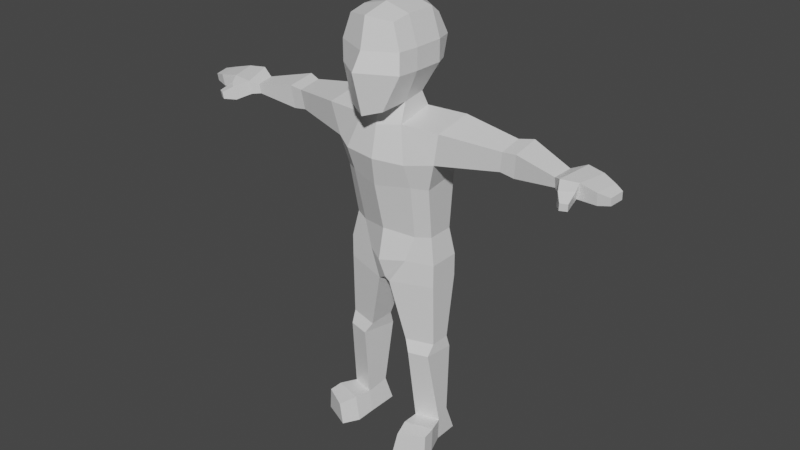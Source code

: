 # Source: BaseCharacterMesh.blend  (saved by Blender 2.81.16; exported with 4.5.12 LTS)
import bpy
from mathutils import Matrix  # noqa: F401  (used for matrix-valued properties, if any)

bpy.ops.wm.read_factory_settings(use_empty=True)
scene = bpy.context.scene
scene.name = 'Scene'

# ---- collections
col_collection = bpy.data.collections.new('Collection'); scene.collection.children.link(col_collection)

# ---- materials (node trees are filled in below, after node groups)
mat_material_001 = bpy.data.materials.new('Material.001')
mat_material_001.use_transparent_shadow = False

# ---- material node trees
mat_material_001.use_nodes = True; mat_material_001.node_tree.nodes.clear()
_N = mat_material_001.node_tree.nodes; _L = mat_material_001.node_tree.links
n0 = _N.new('ShaderNodeOutputMaterial'); n0.name = 'Material Output'; n0.location = (300, 300)
n1 = _N.new('ShaderNodeBsdfPrincipled'); n1.name = 'Principled BSDF'; n1.location = (10, 300)
n1.distribution = 'GGX'
n1.subsurface_method = 'BURLEY'
n1.inputs[2].default_value = 0.4
n1.inputs[3].default_value = 1.45
n1.inputs[27].default_value = (0.0, 0.0, 0.0, 1.0)
n1.inputs[28].default_value = 1.0
n2 = _N.new('ShaderNodeNormalMap'); n2.name = 'Normal Map'; n2.location = (-300, -300)
n2.label = 'Normal/Map'
n2.inputs[0].default_value = 0.0
_L.new(n1.outputs[0], n0.inputs[0])
_L.new(n2.outputs[0], n1.inputs[5])
n0.is_active_output = True

# ---- world
world_world = bpy.data.worlds.new('World'); scene.world = world_world
world_world.use_nodes = True; world_world.node_tree.nodes.clear()
_N = world_world.node_tree.nodes; _L = world_world.node_tree.links
n0 = _N.new('ShaderNodeOutputWorld'); n0.name = 'World Output'; n0.location = (300, 300)
n1 = _N.new('ShaderNodeBackground'); n1.name = 'Background'; n1.location = (10, 300)
n1.inputs[0].default_value = (0.05088, 0.05088, 0.05088, 1.0)
_L.new(n1.outputs[0], n0.inputs[0])
n0.is_active_output = True
world_world.color = (0.05088, 0.05088, 0.05088)
world_world.use_sun_shadow = False
world_world.sun_shadow_jitter_overblur = 0.0

# ---- meshes
me_cube_001 = bpy.data.meshes.new('Cube.001')
me_cube_001.from_pydata([(0.6463, 0.8234, 0.787), (0.4467, 0.6481, -1.043), (0.6857, -0.9891, 0.9287), (0.5044, -1.197, -1.351), (0.9205, -1.042, -0.37), (0.9205, -1.042, 0.2342), (0.8417, 0.7971, -0.3606), (0.8417, 0.9548, 0.2342), (0.7172, 0.4529, 1.031), (0.7172, -0.4434, 1.031), (0.5923, -0.419, -1.271), (0.5175, 0.3478, -1.209), (0.9835, 0.4529, -0.37), (0.9835, -0.4434, -0.37), (0.9835, 0.4529, 0.2342), (0.9835, -0.4434, 0.2342), (0.6601, -0.662, -1.807), (0.6026, 0.492, -1.616), (0.9508, -0.9395, -2.76), (0.8176, 0.9474, -2.506), (1.801, -0.6031, -1.784), (1.805, 0.5508, -1.585), (1.576, 0.5978, -2.584), (1.592, -0.508, -2.725), (0.8684, -0.356, -5.062), (0.8412, 0.7771, -5.043), (1.275, 0.6257, -5.016), (1.285, -0.163, -5.016), (1.326, 0.7038, -3.396), (0.9054, 0.8203, -3.375), (1.366, -0.402, -3.526), (0.9632, -0.6543, -3.486), (4.966, -0.2206, -2.15), (5.04, 0.3263, -2.089), (5.028, 0.3532, -2.396), (4.96, -0.1715, -2.439), (3.299, 0.5971, -2.464), (3.315, -0.07212, -2.547), (3.394, -0.1297, -1.975), (3.386, 0.5687, -1.855), (3.696, 0.7334, -2.518), (3.79, -0.121, -1.941), (3.719, -0.05329, -2.616), (3.777, 0.7, -1.802), (5.199, -0.3869, -2.063), (5.439, 0.4741, -1.926), (5.404, 0.4759, -2.494), (5.152, -0.3559, -2.447), (5.735, -0.3946, -2.007), (5.939, 0.366, -1.963), (5.845, 0.3645, -2.38), (5.675, -0.3778, -2.441), (6.241, -0.4639, -2.075), (6.356, 0.1868, -2.046), (6.317, 0.2378, -2.375), (6.233, -0.4039, -2.428), (5.381, -0.7524, -2.564), (5.421, -0.8037, -2.165), (5.694, -0.5605, -2.504), (5.738, -0.5412, -2.174), (5.605, -1.021, -2.515), (5.625, -1.047, -2.312), (5.788, -0.9253, -2.524), (5.809, -0.9513, -2.322), (6.561, -0.3751, -2.145), (6.617, 0.03661, -2.099), (6.608, 0.05681, -2.33), (6.557, -0.3381, -2.362), (0.5952, -0.4311, -5.846), (0.5935, 0.9607, -5.879), (1.428, 0.6942, -5.792), (1.44, -0.2522, -5.792), (0.1748, -0.5926, -6.558), (0.173, 0.7992, -6.591), (1.428, 0.6942, -6.462), (1.44, -0.2522, -6.462), (0.8838, -0.2715, -10.88), (0.8826, 0.453, -10.81), (1.583, -0.0723, -10.88), (1.441, 0.462, -10.81), (0.6159, -0.409, -8.331), (1.449, -0.2137, -8.288), (1.441, 0.3911, -8.288), (0.6148, 0.3948, -8.331), (0.8046, -0.5331, -8.658), (0.5727, 0.4459, -8.667), (1.402, -0.3999, -8.625), (1.507, 0.4439, -8.62), (0.7467, -0.3078, -11.5), (0.7455, 0.6076, -11.5), (1.586, -0.1086, -11.5), (1.577, 0.6187, -11.5), (1.804, -0.9786, -10.85), (1.105, -1.355, -10.85), (1.807, -1.015, -11.47), (0.9677, -1.392, -11.47), (1.764, -0.5928, -10.81), (1.767, -0.6357, -11.54), (0.7744, -0.8713, -11.54), (0.9366, -0.8284, -10.81), (-0.6463, 0.8234, 0.787), (-0.4467, 0.6481, -1.043), (-0.6857, -0.9891, 0.9287), (-0.5044, -1.197, -1.351), (-0.9205, -1.042, -0.37), (-0.9205, -1.042, 0.2342), (-0.8417, 0.7971, -0.3606), (-0.8417, 0.9548, 0.2342), (0.0, 0.8584, -1.108), (0.0, -1.243, 1.034), (0.0, -1.419, -1.511), (0.0, 1.034, 0.9788), (0.0, 1.349, 0.2168), (0.0, 1.191, -0.3779), (0.0, -1.429, 0.1932), (0.0, -1.752, -0.2929), (-0.7172, 0.4529, 1.031), (-0.7172, -0.4434, 1.031), (-0.5923, -0.419, -1.271), (-0.5175, 0.3478, -1.209), (0.0, 0.5051, -1.317), (0.0, -0.6473, -1.349), (0.0, 0.4529, 1.223), (0.0, -0.4434, 1.223), (-0.9835, 0.4529, -0.37), (-0.9835, -0.4434, -0.37), (-0.9835, 0.4529, 0.2342), (-0.9835, -0.4434, 0.2342), (-0.6601, -0.662, -1.807), (-0.6026, 0.492, -1.616), (0.0, 0.6643, -1.737), (0.0, -0.8753, -1.898), (-0.9508, -0.9395, -2.76), (-0.8176, 0.9474, -2.506), (0.0, 0.8062, -2.616), (0.0, -1.065, -2.789), (-1.801, -0.6031, -1.784), (-1.805, 0.5508, -1.585), (-1.576, 0.5978, -2.584), (-1.592, -0.508, -2.725), (-0.8684, -0.356, -5.062), (-0.8412, 0.7771, -5.043), (0.0, 0.701, -5.004), (0.0, -0.623, -4.949), (-1.275, 0.6257, -5.016), (-1.285, -0.163, -5.016), (-1.326, 0.7038, -3.396), (0.0, 0.8161, -3.404), (-0.9054, 0.8203, -3.375), (-1.366, -0.402, -3.526), (0.0, -0.9602, -3.567), (-0.9632, -0.6543, -3.486), (-4.966, -0.2206, -2.15), (-5.04, 0.3263, -2.089), (-5.028, 0.3532, -2.396), (-4.96, -0.1715, -2.439), (-3.299, 0.5971, -2.464), (-3.315, -0.07212, -2.547), (-3.394, -0.1297, -1.975), (-3.386, 0.5687, -1.855), (-3.696, 0.7334, -2.518), (-3.79, -0.121, -1.941), (-3.719, -0.05329, -2.616), (-3.777, 0.7, -1.802), (-5.199, -0.3869, -2.063), (-5.439, 0.4741, -1.926), (-5.404, 0.4759, -2.494), (-5.152, -0.3559, -2.447), (-5.735, -0.3946, -2.007), (-5.939, 0.366, -1.963), (-5.845, 0.3645, -2.38), (-5.675, -0.3778, -2.441), (-6.241, -0.4639, -2.075), (-6.356, 0.1868, -2.046), (-6.317, 0.2378, -2.375), (-6.233, -0.4039, -2.428), (-5.381, -0.7524, -2.564), (-5.421, -0.8037, -2.165), (-5.694, -0.5605, -2.504), (-5.738, -0.5412, -2.174), (-5.605, -1.021, -2.515), (-5.625, -1.047, -2.312), (-5.788, -0.9253, -2.524), (-5.809, -0.9513, -2.322), (-6.561, -0.3751, -2.145), (-6.617, 0.03661, -2.099), (-6.608, 0.05681, -2.33), (-6.557, -0.3381, -2.362), (-0.5952, -0.4311, -5.846), (-0.5935, 0.9607, -5.879), (0.0, 0.9538, -5.879), (0.0, -0.8161, -5.846), (-1.428, 0.6942, -5.792), (-1.44, -0.2522, -5.792), (-0.1748, -0.5926, -6.558), (-0.173, 0.7992, -6.591), (0.0, 0.8381, -6.45), (0.0, -0.5617, -6.483), (-1.428, 0.6942, -6.462), (-1.44, -0.2522, -6.462), (-0.8838, -0.2715, -10.88), (-0.8826, 0.453, -10.81), (-1.583, -0.0723, -10.88), (-1.441, 0.462, -10.81), (-0.6159, -0.409, -8.331), (-1.449, -0.2137, -8.288), (-1.441, 0.3911, -8.288), (-0.6148, 0.3948, -8.331), (-0.8046, -0.5331, -8.658), (-0.5727, 0.4459, -8.667), (-1.402, -0.3999, -8.625), (-1.507, 0.4439, -8.62), (-0.7467, -0.3078, -11.5), (-0.7455, 0.6076, -11.5), (-1.586, -0.1086, -11.5), (-1.577, 0.6187, -11.5), (-1.804, -0.9786, -10.85), (-1.105, -1.355, -10.85), (-1.807, -1.015, -11.47), (-0.9677, -1.392, -11.47), (-1.764, -0.5928, -10.81), (-1.767, -0.6357, -11.54), (-0.7744, -0.8713, -11.54), (-0.9366, -0.8284, -10.81)], [], [(108, 113, 6, 1), (3, 4, 115, 110), (113, 112, 7, 6), (121, 10, 3, 110), (15, 9, 2, 5), (112, 111, 0, 7), (10, 13, 4, 3), (4, 5, 114, 115), (5, 2, 109, 114), (9, 123, 109, 2), (13, 15, 5, 4), (6, 7, 14, 12), (12, 14, 15, 13), (0, 111, 122, 8), (8, 122, 123, 9), (1, 6, 12, 11), (11, 12, 13, 10), (7, 0, 8, 14), (14, 8, 9, 15), (108, 1, 11, 120), (11, 10, 16, 17), (16, 131, 135, 18), (10, 121, 131, 16), (120, 11, 17, 130), (28, 30, 27, 26), (130, 17, 19, 134), (29, 28, 26, 25), (42, 40, 34, 35), (19, 17, 21, 22), (16, 18, 23, 20), (17, 16, 20, 21), (24, 143, 191, 68), (25, 26, 70, 69), (31, 150, 143, 24), (30, 31, 24, 27), (147, 29, 25, 142), (134, 19, 29, 147), (23, 18, 31, 30), (18, 135, 150, 31), (19, 22, 28, 29), (22, 23, 30, 28), (32, 35, 47, 44), (43, 41, 32, 33), (41, 42, 35, 32), (40, 43, 33, 34), (22, 21, 39, 36), (20, 23, 37, 38), (21, 20, 38, 39), (23, 22, 36, 37), (36, 39, 43, 40), (38, 37, 42, 41), (39, 38, 41, 43), (37, 36, 40, 42), (44, 47, 56, 57), (34, 33, 45, 46), (35, 34, 46, 47), (33, 32, 44, 45), (51, 50, 54, 55), (46, 45, 49, 50), (47, 46, 50, 51), (45, 44, 48, 49), (53, 52, 64, 65), (49, 48, 52, 53), (48, 51, 55, 52), (50, 49, 53, 54), (59, 57, 61, 63), (47, 51, 58, 56), (48, 44, 57, 59), (51, 48, 59, 58), (61, 60, 62, 63), (58, 59, 63, 62), (56, 58, 62, 60), (57, 56, 60, 61), (65, 64, 67, 66), (52, 55, 67, 64), (54, 53, 65, 66), (55, 54, 66, 67), (70, 71, 75, 74), (71, 68, 72, 75), (27, 24, 68, 71), (26, 27, 71, 70), (142, 25, 69, 190), (196, 73, 72, 197), (86, 84, 76, 78), (190, 69, 73, 196), (69, 70, 74, 73), (68, 191, 197, 72), (79, 78, 90, 91), (87, 86, 78, 79), (84, 85, 77, 76), (85, 87, 79, 77), (73, 74, 82, 83), (72, 73, 83, 80), (74, 75, 81, 82), (75, 72, 80, 81), (83, 82, 87, 85), (80, 83, 85, 84), (82, 81, 86, 87), (81, 80, 84, 86), (88, 89, 91, 90), (77, 79, 91, 89), (76, 77, 89, 88), (97, 96, 92, 94), (92, 93, 95, 94), (99, 98, 95, 93), (98, 97, 94, 95), (96, 99, 93, 92), (78, 76, 99, 96), (88, 90, 97, 98), (76, 88, 98, 99), (90, 78, 96, 97), (108, 101, 106, 113), (103, 110, 115, 104), (113, 106, 107, 112), (121, 110, 103, 118), (127, 105, 102, 117), (112, 107, 100, 111), (118, 103, 104, 125), (104, 115, 114, 105), (105, 114, 109, 102), (117, 102, 109, 123), (125, 104, 105, 127), (106, 124, 126, 107), (124, 125, 127, 126), (100, 116, 122, 111), (116, 117, 123, 122), (101, 119, 124, 106), (119, 118, 125, 124), (107, 126, 116, 100), (126, 127, 117, 116), (108, 120, 119, 101), (119, 129, 128, 118), (128, 132, 135, 131), (118, 128, 131, 121), (120, 130, 129, 119), (146, 144, 145, 149), (130, 134, 133, 129), (148, 141, 144, 146), (162, 155, 154, 160), (133, 138, 137, 129), (128, 136, 139, 132), (129, 137, 136, 128), (140, 188, 191, 143), (141, 189, 192, 144), (151, 140, 143, 150), (149, 145, 140, 151), (147, 142, 141, 148), (134, 147, 148, 133), (139, 149, 151, 132), (132, 151, 150, 135), (133, 148, 146, 138), (138, 146, 149, 139), (152, 164, 167, 155), (163, 153, 152, 161), (161, 152, 155, 162), (160, 154, 153, 163), (138, 156, 159, 137), (136, 158, 157, 139), (137, 159, 158, 136), (139, 157, 156, 138), (156, 160, 163, 159), (158, 161, 162, 157), (159, 163, 161, 158), (157, 162, 160, 156), (164, 177, 176, 167), (154, 166, 165, 153), (155, 167, 166, 154), (153, 165, 164, 152), (171, 175, 174, 170), (166, 170, 169, 165), (167, 171, 170, 166), (165, 169, 168, 164), (173, 185, 184, 172), (169, 173, 172, 168), (168, 172, 175, 171), (170, 174, 173, 169), (179, 183, 181, 177), (167, 176, 178, 171), (168, 179, 177, 164), (171, 178, 179, 168), (181, 183, 182, 180), (178, 182, 183, 179), (176, 180, 182, 178), (177, 181, 180, 176), (185, 186, 187, 184), (172, 184, 187, 175), (174, 186, 185, 173), (175, 187, 186, 174), (192, 198, 199, 193), (193, 199, 194, 188), (145, 193, 188, 140), (144, 192, 193, 145), (142, 190, 189, 141), (196, 197, 194, 195), (210, 202, 200, 208), (190, 196, 195, 189), (189, 195, 198, 192), (188, 194, 197, 191), (203, 215, 214, 202), (211, 203, 202, 210), (208, 200, 201, 209), (209, 201, 203, 211), (195, 207, 206, 198), (194, 204, 207, 195), (198, 206, 205, 199), (199, 205, 204, 194), (207, 209, 211, 206), (204, 208, 209, 207), (206, 211, 210, 205), (205, 210, 208, 204), (212, 214, 215, 213), (201, 213, 215, 203), (200, 212, 213, 201), (221, 218, 216, 220), (216, 218, 219, 217), (223, 217, 219, 222), (222, 219, 218, 221), (220, 216, 217, 223), (202, 220, 223, 200), (212, 222, 221, 214), (200, 223, 222, 212), (214, 221, 220, 202)])
me_cube_001.polygons.foreach_set('use_smooth', [True] * 222)
_k = set([(0, 7), (0, 8), (0, 111), (1, 6), (1, 11), (1, 108), (2, 5), (2, 9), (2, 109), (3, 4), (3, 10), (3, 110), (4, 5), (4, 13), (4, 115), (5, 15), (5, 114), (6, 7), (6, 12), (6, 113), (7, 14), (7, 112), (8, 9), (8, 14), (8, 122), (9, 15), (9, 123), (10, 11), (10, 13), (10, 16), (10, 121), (11, 12), (11, 17), (11, 120), (12, 13), (12, 14), (13, 15), (14, 15), (16, 17), (16, 18), (16, 20), (16, 131), (17, 19), (17, 21), (17, 130), (18, 23), (18, 31), (18, 135), (19, 22), (19, 29), (19, 134), (20, 21), (20, 23), (20, 38), (21, 22), (21, 39), (22, 23), (22, 28), (22, 36), (23, 30), (23, 37), (24, 27), (24, 31), (24, 68), (24, 143), (25, 26), (25, 29), (25, 69), (25, 142), (26, 27), (26, 28), (26, 70), (27, 30), (27, 71), (28, 29), (28, 30), (29, 147), (30, 31), (31, 150), (32, 33), (32, 35), (32, 41), (32, 44), (33, 34), (33, 43), (33, 45), (34, 35), (34, 40), (34, 46), (35, 42), (35, 47), (36, 37), (36, 39), (36, 40), (37, 38), (37, 42), (38, 39), (38, 41), (39, 43), (40, 42), (40, 43), (41, 42), (41, 43), (44, 45), (44, 47), (44, 48), (44, 57), (45, 46), (45, 49), (46, 47), (46, 50), (47, 51), (47, 56), (48, 49), (48, 51), (48, 52), (48, 59), (49, 50), (49, 53), (50, 51), (50, 54), (51, 55), (51, 58), (52, 53), (52, 55), (52, 64), (53, 54), (53, 65), (54, 55), (54, 66), (55, 67), (56, 57), (56, 58), (56, 60), (57, 59), (57, 61), (58, 59), (58, 62), (59, 63), (60, 61), (60, 62), (61, 63), (62, 63), (64, 65), (64, 67), (65, 66), (66, 67), (68, 71), (68, 72), (68, 191), (69, 70), (69, 73), (69, 190), (70, 71), (70, 74), (71, 75), (72, 73), (72, 75), (72, 80), (72, 197), (73, 74), (73, 83), (73, 196), (74, 82), (75, 81), (76, 77), (76, 78), (76, 84), (76, 88), (76, 99), (77, 79), (77, 85), (77, 89), (78, 79), (78, 86), (78, 90), (78, 96), (79, 87), (79, 91), (80, 81), (80, 83), (80, 84), (81, 82), (81, 86), (82, 83), (82, 87), (83, 85), (84, 85), (84, 86), (85, 87), (86, 87), (88, 89), (88, 90), (88, 98), (89, 91), (90, 91), (90, 97), (92, 93), (92, 94), (92, 96), (93, 95), (93, 99), (94, 95), (94, 97), (95, 98), (96, 97), (96, 99), (97, 98), (98, 99), (100, 107), (100, 111), (100, 116), (101, 106), (101, 108), (101, 119), (102, 105), (102, 109), (102, 117), (103, 104), (103, 110), (103, 118), (104, 105), (104, 115), (104, 125), (105, 114), (105, 127), (106, 107), (106, 113), (106, 124), (107, 112), (107, 126), (108, 113), (108, 120), (109, 114), (109, 123), (110, 115), (110, 121), (111, 112), (111, 122), (112, 113), (114, 115), (116, 117), (116, 122), (116, 126), (117, 123), (117, 127), (118, 119), (118, 121), (118, 125), (118, 128), (119, 120), (119, 124), (119, 129), (120, 130), (121, 131), (122, 123), (124, 125), (124, 126), (125, 127), (126, 127), (128, 129), (128, 131), (128, 132), (128, 136), (129, 130), (129, 133), (129, 137), (130, 134), (131, 135), (132, 135), (132, 139), (132, 151), (133, 134), (133, 138), (133, 148), (134, 147), (135, 150), (136, 137), (136, 139), (136, 158), (137, 138), (137, 159), (138, 139), (138, 146), (138, 156), (139, 149), (139, 157), (140, 143), (140, 145), (140, 151), (140, 188), (141, 142), (141, 144), (141, 148), (141, 189), (142, 147), (142, 190), (143, 150), (143, 191), (144, 145), (144, 146), (144, 192), (145, 149), (145, 193), (146, 148), (146, 149), (147, 148), (149, 151), (150, 151), (152, 153), (152, 155), (152, 161), (152, 164), (153, 154), (153, 163), (153, 165), (154, 155), (154, 160), (154, 166), (155, 162), (155, 167), (156, 157), (156, 159), (156, 160), (157, 158), (157, 162), (158, 159), (158, 161), (159, 163), (160, 162), (160, 163), (161, 162), (161, 163), (164, 165), (164, 167), (164, 168), (164, 177), (165, 166), (165, 169), (166, 167), (166, 170), (167, 171), (167, 176), (168, 169), (168, 171), (168, 172), (168, 179), (169, 170), (169, 173), (170, 171), (170, 174), (171, 175), (171, 178), (172, 173), (172, 175), (172, 184), (173, 174), (173, 185), (174, 175), (174, 186), (175, 187), (176, 177), (176, 178), (176, 180), (177, 179), (177, 181), (178, 179), (178, 182), (179, 183), (180, 181), (180, 182), (181, 183), (182, 183), (184, 185), (184, 187), (185, 186), (186, 187), (188, 191), (188, 193), (188, 194), (189, 190), (189, 192), (189, 195), (191, 197), (192, 193), (192, 198), (193, 199), (194, 195), (194, 197), (194, 199), (194, 204), (195, 196), (195, 198), (195, 207), (196, 197), (198, 206), (199, 205), (200, 201), (200, 202), (200, 208), (200, 212), (200, 223), (201, 203), (201, 209), (201, 213), (202, 203), (202, 210), (202, 214), (202, 220), (203, 211), (203, 215), (204, 205), (204, 207), (204, 208), (205, 206), (205, 210), (206, 207), (206, 211), (207, 209), (208, 209), (208, 210), (209, 211), (210, 211), (212, 213), (212, 214), (212, 222), (213, 215), (214, 215), (214, 221), (216, 217), (216, 218), (216, 220), (217, 219), (217, 223), (218, 219), (218, 221), (219, 222), (220, 221), (220, 223), (221, 222), (222, 223)])
me_cube_001.attributes.new('sharp_edge', 'BOOLEAN', 'EDGE').data.foreach_set('value', [ (min(e.vertices), max(e.vertices)) in _k for e in me_cube_001.edges])
_uv = me_cube_001.uv_layers.new(name='UVMap')
_uv.uv.foreach_set('vector', [0.375, 0.375, 0.4583, 0.375, 0.4583, 0.5, 0.375, 0.5, 0.375, 0.75, 0.4583, 0.75, 0.4583, 0.875, 0.375, 0.875, 0.4583, 0.375, 0.5209, 0.375, 0.5209, 0.5, 0.4583, 0.5, 0.25, 0.6667, 0.375, 0.6667, 0.375, 0.75, 0.25, 0.75, 0.5209, 0.6667, 0.625, 0.6667, 0.625, 0.75, 0.5209, 0.75, 0.5209, 0.375, 0.625, 0.375, 0.625, 0.5, 0.5209, 0.5, 0.375, 0.6667, 0.4583, 0.6667, 0.4583, 0.75, 0.375, 0.75, 0.4583, 0.75, 0.5209, 0.75, 0.5209, 0.875, 0.4583, 0.875, 0.5209, 0.75, 0.625, 0.75, 0.625, 0.875, 0.5209, 0.875, 0.625, 0.6667, 0.75, 0.6667, 0.75, 0.75, 0.625, 0.75, 0.4583, 0.6667, 0.5209, 0.6667, 0.5209, 0.75, 0.4583, 0.75, 0.4583, 0.5, 0.5209, 0.5, 0.5209, 0.5833, 0.4583, 0.5833, 0.4583, 0.5833, 0.5209, 0.5833, 0.5209, 0.6667, 0.4583, 0.6667, 0.625, 0.5, 0.75, 0.5, 0.75, 0.5833, 0.625, 0.5833, 0.625, 0.5833, 0.75, 0.5833, 0.75, 0.6667, 0.625, 0.6667, 0.375, 0.5, 0.4583, 0.5, 0.4583, 0.5833, 0.375, 0.5833, 0.375, 0.5833, 0.4583, 0.5833, 0.4583, 0.6667, 0.375, 0.6667, 0.5209, 0.5, 0.625, 0.5, 0.625, 0.5833, 0.5209, 0.5833, 0.5209, 0.5833, 0.625, 0.5833, 0.625, 0.6667, 0.5209, 0.6667, 0.25, 0.5, 0.375, 0.5, 0.375, 0.5833, 0.25, 0.5833, 0.375, 0.5833, 0.375, 0.6667, 0.375, 0.6667, 0.375, 0.5833, 0.375, 0.6667, 0.25, 0.6667, 0.25, 0.6667, 0.375, 0.6667, 0.375, 0.6667, 0.25, 0.6667, 0.25, 0.6667, 0.375, 0.6667, 0.25, 0.5833, 0.375, 0.5833, 0.375, 0.5833, 0.25, 0.5833, 0.375, 0.5833, 0.375, 0.6667, 0.375, 0.6667, 0.375, 0.5833, 0.25, 0.5833, 0.375, 0.5833, 0.375, 0.5833, 0.25, 0.5833, 0.375, 0.5833, 0.375, 0.5833, 0.375, 0.5833, 0.375, 0.5833, 0.375, 0.6667, 0.375, 0.5833, 0.375, 0.5833, 0.375, 0.6667, 0.375, 0.5833, 0.375, 0.5833, 0.375, 0.5833, 0.375, 0.5833, 0.375, 0.6667, 0.375, 0.6667, 0.375, 0.6667, 0.375, 0.6667, 0.375, 0.5833, 0.375, 0.6667, 0.375, 0.6667, 0.375, 0.5833, 0.375, 0.6667, 0.25, 0.6667, 0.25, 0.6667, 0.375, 0.6667, 0.375, 0.5833, 0.375, 0.5833, 0.375, 0.5833, 0.375, 0.5833, 0.375, 0.6667, 0.25, 0.6667, 0.25, 0.6667, 0.375, 0.6667, 0.375, 0.6667, 0.375, 0.6667, 0.375, 0.6667, 0.375, 0.6667, 0.25, 0.5833, 0.375, 0.5833, 0.375, 0.5833, 0.25, 0.5833, 0.25, 0.5833, 0.375, 0.5833, 0.375, 0.5833, 0.25, 0.5833, 0.375, 0.6667, 0.375, 0.6667, 0.375, 0.6667, 0.375, 0.6667, 0.375, 0.6667, 0.25, 0.6667, 0.25, 0.6667, 0.375, 0.6667, 0.375, 0.5833, 0.375, 0.5833, 0.375, 0.5833, 0.375, 0.5833, 0.375, 0.5833, 0.375, 0.6667, 0.375, 0.6667, 0.375, 0.5833, 0.375, 0.6667, 0.375, 0.6667, 0.375, 0.6667, 0.375, 0.6667, 0.375, 0.5833, 0.375, 0.6667, 0.375, 0.6667, 0.375, 0.5833, 0.375, 0.6667, 0.375, 0.6667, 0.375, 0.6667, 0.375, 0.6667, 0.375, 0.5833, 0.375, 0.5833, 0.375, 0.5833, 0.375, 0.5833, 0.375, 0.5833, 0.375, 0.5833, 0.375, 0.5833, 0.375, 0.5833, 0.375, 0.6667, 0.375, 0.6667, 0.375, 0.6667, 0.375, 0.6667, 0.375, 0.5833, 0.375, 0.6667, 0.375, 0.6667, 0.375, 0.5833, 0.375, 0.6667, 0.375, 0.5833, 0.375, 0.5833, 0.375, 0.6667, 0.375, 0.5833, 0.375, 0.5833, 0.375, 0.5833, 0.375, 0.5833, 0.375, 0.6667, 0.375, 0.6667, 0.375, 0.6667, 0.375, 0.6667, 0.375, 0.5833, 0.375, 0.6667, 0.375, 0.6667, 0.375, 0.5833, 0.375, 0.6667, 0.375, 0.5833, 0.375, 0.5833, 0.375, 0.6667, 0.375, 0.6667, 0.375, 0.6667, 0.375, 0.6667, 0.375, 0.6667, 0.375, 0.5833, 0.375, 0.5833, 0.375, 0.5833, 0.375, 0.5833, 0.375, 0.6667, 0.375, 0.5833, 0.375, 0.5833, 0.375, 0.6667, 0.375, 0.5833, 0.375, 0.6667, 0.375, 0.6667, 0.375, 0.5833, 0.375, 0.6667, 0.375, 0.5833, 0.375, 0.5833, 0.375, 0.6667, 0.375, 0.5833, 0.375, 0.5833, 0.375, 0.5833, 0.375, 0.5833, 0.375, 0.6667, 0.375, 0.5833, 0.375, 0.5833, 0.375, 0.6667, 0.375, 0.5833, 0.375, 0.6667, 0.375, 0.6667, 0.375, 0.5833, 0.375, 0.5833, 0.375, 0.6667, 0.375, 0.6667, 0.375, 0.5833, 0.375, 0.5833, 0.375, 0.6667, 0.375, 0.6667, 0.375, 0.5833, 0.375, 0.6667, 0.375, 0.6667, 0.375, 0.6667, 0.375, 0.6667, 0.375, 0.5833, 0.375, 0.5833, 0.375, 0.5833, 0.375, 0.5833, 0.375, 0.6667, 0.375, 0.6667, 0.375, 0.6667, 0.375, 0.6667, 0.375, 0.6667, 0.375, 0.6667, 0.375, 0.6667, 0.375, 0.6667, 0.375, 0.6667, 0.375, 0.6667, 0.375, 0.6667, 0.375, 0.6667, 0.375, 0.6667, 0.375, 0.6667, 0.375, 0.6667, 0.375, 0.6667, 0.375, 0.6667, 0.375, 0.6667, 0.375, 0.6667, 0.375, 0.6667, 0.375, 0.6667, 0.375, 0.6667, 0.375, 0.6667, 0.375, 0.6667, 0.375, 0.6667, 0.375, 0.6667, 0.375, 0.6667, 0.375, 0.6667, 0.375, 0.6667, 0.375, 0.6667, 0.375, 0.6667, 0.375, 0.6667, 0.375, 0.5833, 0.375, 0.6667, 0.375, 0.6667, 0.375, 0.5833, 0.375, 0.6667, 0.375, 0.6667, 0.375, 0.6667, 0.375, 0.6667, 0.375, 0.5833, 0.375, 0.5833, 0.375, 0.5833, 0.375, 0.5833, 0.375, 0.6667, 0.375, 0.5833, 0.375, 0.5833, 0.375, 0.6667, 0.375, 0.5833, 0.375, 0.6667, 0.375, 0.6667, 0.375, 0.5833, 0.375, 0.6667, 0.375, 0.6667, 0.375, 0.6667, 0.375, 0.6667, 0.375, 0.6667, 0.375, 0.6667, 0.375, 0.6667, 0.375, 0.6667, 0.375, 0.5833, 0.375, 0.6667, 0.375, 0.6667, 0.375, 0.5833, 0.25, 0.5833, 0.375, 0.5833, 0.375, 0.5833, 0.25, 0.5833, 0.25, 0.5833, 0.375, 0.5833, 0.375, 0.6667, 0.25, 0.6667, 0.375, 0.6667, 0.375, 0.6667, 0.375, 0.6667, 0.375, 0.6667, 0.25, 0.5833, 0.375, 0.5833, 0.375, 0.5833, 0.25, 0.5833, 0.375, 0.5833, 0.375, 0.5833, 0.375, 0.5833, 0.375, 0.5833, 0.375, 0.6667, 0.25, 0.6667, 0.25, 0.6667, 0.375, 0.6667, 0.375, 0.5833, 0.375, 0.6667, 0.375, 0.6667, 0.375, 0.5833, 0.375, 0.5833, 0.375, 0.6667, 0.375, 0.6667, 0.375, 0.5833, 0.375, 0.6667, 0.375, 0.5833, 0.375, 0.5833, 0.375, 0.6667, 0.375, 0.5833, 0.375, 0.5833, 0.375, 0.5833, 0.375, 0.5833, 0.375, 0.5833, 0.375, 0.5833, 0.375, 0.5833, 0.375, 0.5833, 0.375, 0.6667, 0.375, 0.5833, 0.375, 0.5833, 0.375, 0.6667, 0.375, 0.5833, 0.375, 0.6667, 0.375, 0.6667, 0.375, 0.5833, 0.375, 0.6667, 0.375, 0.6667, 0.375, 0.6667, 0.375, 0.6667, 0.375, 0.5833, 0.375, 0.5833, 0.375, 0.5833, 0.375, 0.5833, 0.375, 0.6667, 0.375, 0.5833, 0.375, 0.5833, 0.375, 0.6667, 0.375, 0.5833, 0.375, 0.6667, 0.375, 0.6667, 0.375, 0.5833, 0.375, 0.6667, 0.375, 0.6667, 0.375, 0.6667, 0.375, 0.6667, 0.375, 0.6667, 0.375, 0.5833, 0.375, 0.5833, 0.375, 0.6667, 0.375, 0.5833, 0.375, 0.5833, 0.375, 0.5833, 0.375, 0.5833, 0.375, 0.6667, 0.375, 0.5833, 0.375, 0.5833, 0.375, 0.6667, 0.375, 0.6667, 0.375, 0.6667, 0.375, 0.6667, 0.375, 0.6667, 0.375, 0.6667, 0.375, 0.6667, 0.375, 0.6667, 0.375, 0.6667, 0.375, 0.6667, 0.375, 0.6667, 0.375, 0.6667, 0.375, 0.6667, 0.375, 0.6667, 0.375, 0.6667, 0.375, 0.6667, 0.375, 0.6667, 0.375, 0.6667, 0.375, 0.6667, 0.375, 0.6667, 0.375, 0.6667, 0.375, 0.6667, 0.375, 0.6667, 0.375, 0.6667, 0.375, 0.6667, 0.375, 0.6667, 0.375, 0.6667, 0.375, 0.6667, 0.375, 0.6667, 0.375, 0.6667, 0.375, 0.6667, 0.375, 0.6667, 0.375, 0.6667, 0.375, 0.6667, 0.375, 0.6667, 0.375, 0.6667, 0.375, 0.6667, 0.375, 0.375, 0.375, 0.5, 0.4583, 0.5, 0.4583, 0.375, 0.375, 0.75, 0.375, 0.875, 0.4583, 0.875, 0.4583, 0.75, 0.4583, 0.375, 0.4583, 0.5, 0.5209, 0.5, 0.5209, 0.375, 0.25, 0.6667, 0.25, 0.75, 0.375, 0.75, 0.375, 0.6667, 0.5209, 0.6667, 0.5209, 0.75, 0.625, 0.75, 0.625, 0.6667, 0.5209, 0.375, 0.5209, 0.5, 0.625, 0.5, 0.625, 0.375, 0.375, 0.6667, 0.375, 0.75, 0.4583, 0.75, 0.4583, 0.6667, 0.4583, 0.75, 0.4583, 0.875, 0.5209, 0.875, 0.5209, 0.75, 0.5209, 0.75, 0.5209, 0.875, 0.625, 0.875, 0.625, 0.75, 0.625, 0.6667, 0.625, 0.75, 0.75, 0.75, 0.75, 0.6667, 0.4583, 0.6667, 0.4583, 0.75, 0.5209, 0.75, 0.5209, 0.6667, 0.4583, 0.5, 0.4583, 0.5833, 0.5209, 0.5833, 0.5209, 0.5, 0.4583, 0.5833, 0.4583, 0.6667, 0.5209, 0.6667, 0.5209, 0.5833, 0.625, 0.5, 0.625, 0.5833, 0.75, 0.5833, 0.75, 0.5, 0.625, 0.5833, 0.625, 0.6667, 0.75, 0.6667, 0.75, 0.5833, 0.375, 0.5, 0.375, 0.5833, 0.4583, 0.5833, 0.4583, 0.5, 0.375, 0.5833, 0.375, 0.6667, 0.4583, 0.6667, 0.4583, 0.5833, 0.5209, 0.5, 0.5209, 0.5833, 0.625, 0.5833, 0.625, 0.5, 0.5209, 0.5833, 0.5209, 0.6667, 0.625, 0.6667, 0.625, 0.5833, 0.25, 0.5, 0.25, 0.5833, 0.375, 0.5833, 0.375, 0.5, 0.375, 0.5833, 0.375, 0.5833, 0.375, 0.6667, 0.375, 0.6667, 0.375, 0.6667, 0.375, 0.6667, 0.25, 0.6667, 0.25, 0.6667, 0.375, 0.6667, 0.375, 0.6667, 0.25, 0.6667, 0.25, 0.6667, 0.25, 0.5833, 0.25, 0.5833, 0.375, 0.5833, 0.375, 0.5833, 0.375, 0.5833, 0.375, 0.5833, 0.375, 0.6667, 0.375, 0.6667, 0.25, 0.5833, 0.25, 0.5833, 0.375, 0.5833, 0.375, 0.5833, 0.375, 0.5833, 0.375, 0.5833, 0.375, 0.5833, 0.375, 0.5833, 0.375, 0.6667, 0.375, 0.6667, 0.375, 0.5833, 0.375, 0.5833, 0.375, 0.5833, 0.375, 0.5833, 0.375, 0.5833, 0.375, 0.5833, 0.375, 0.6667, 0.375, 0.6667, 0.375, 0.6667, 0.375, 0.6667, 0.375, 0.5833, 0.375, 0.5833, 0.375, 0.6667, 0.375, 0.6667, 0.375, 0.6667, 0.375, 0.6667, 0.25, 0.6667, 0.25, 0.6667, 0.375, 0.5833, 0.375, 0.5833, 0.375, 0.5833, 0.375, 0.5833, 0.375, 0.6667, 0.375, 0.6667, 0.25, 0.6667, 0.25, 0.6667, 0.375, 0.6667, 0.375, 0.6667, 0.375, 0.6667, 0.375, 0.6667, 0.25, 0.5833, 0.25, 0.5833, 0.375, 0.5833, 0.375, 0.5833, 0.25, 0.5833, 0.25, 0.5833, 0.375, 0.5833, 0.375, 0.5833, 0.375, 0.6667, 0.375, 0.6667, 0.375, 0.6667, 0.375, 0.6667, 0.375, 0.6667, 0.375, 0.6667, 0.25, 0.6667, 0.25, 0.6667, 0.375, 0.5833, 0.375, 0.5833, 0.375, 0.5833, 0.375, 0.5833, 0.375, 0.5833, 0.375, 0.5833, 0.375, 0.6667, 0.375, 0.6667, 0.375, 0.6667, 0.375, 0.6667, 0.375, 0.6667, 0.375, 0.6667, 0.375, 0.5833, 0.375, 0.5833, 0.375, 0.6667, 0.375, 0.6667, 0.375, 0.6667, 0.375, 0.6667, 0.375, 0.6667, 0.375, 0.6667, 0.375, 0.5833, 0.375, 0.5833, 0.375, 0.5833, 0.375, 0.5833, 0.375, 0.5833, 0.375, 0.5833, 0.375, 0.5833, 0.375, 0.5833, 0.375, 0.6667, 0.375, 0.6667, 0.375, 0.6667, 0.375, 0.6667, 0.375, 0.5833, 0.375, 0.5833, 0.375, 0.6667, 0.375, 0.6667, 0.375, 0.6667, 0.375, 0.6667, 0.375, 0.5833, 0.375, 0.5833, 0.375, 0.5833, 0.375, 0.5833, 0.375, 0.5833, 0.375, 0.5833, 0.375, 0.6667, 0.375, 0.6667, 0.375, 0.6667, 0.375, 0.6667, 0.375, 0.5833, 0.375, 0.5833, 0.375, 0.6667, 0.375, 0.6667, 0.375, 0.6667, 0.375, 0.6667, 0.375, 0.5833, 0.375, 0.5833, 0.375, 0.6667, 0.375, 0.6667, 0.375, 0.6667, 0.375, 0.6667, 0.375, 0.5833, 0.375, 0.5833, 0.375, 0.5833, 0.375, 0.5833, 0.375, 0.6667, 0.375, 0.6667, 0.375, 0.5833, 0.375, 0.5833, 0.375, 0.5833, 0.375, 0.5833, 0.375, 0.6667, 0.375, 0.6667, 0.375, 0.6667, 0.375, 0.6667, 0.375, 0.5833, 0.375, 0.5833, 0.375, 0.5833, 0.375, 0.5833, 0.375, 0.5833, 0.375, 0.5833, 0.375, 0.6667, 0.375, 0.6667, 0.375, 0.5833, 0.375, 0.5833, 0.375, 0.5833, 0.375, 0.5833, 0.375, 0.6667, 0.375, 0.6667, 0.375, 0.5833, 0.375, 0.5833, 0.375, 0.6667, 0.375, 0.6667, 0.375, 0.5833, 0.375, 0.5833, 0.375, 0.6667, 0.375, 0.6667, 0.375, 0.6667, 0.375, 0.6667, 0.375, 0.6667, 0.375, 0.6667, 0.375, 0.5833, 0.375, 0.5833, 0.375, 0.5833, 0.375, 0.5833, 0.375, 0.6667, 0.375, 0.6667, 0.375, 0.6667, 0.375, 0.6667, 0.375, 0.6667, 0.375, 0.6667, 0.375, 0.6667, 0.375, 0.6667, 0.375, 0.6667, 0.375, 0.6667, 0.375, 0.6667, 0.375, 0.6667, 0.375, 0.6667, 0.375, 0.6667, 0.375, 0.6667, 0.375, 0.6667, 0.375, 0.6667, 0.375, 0.6667, 0.375, 0.6667, 0.375, 0.6667, 0.375, 0.6667, 0.375, 0.6667, 0.375, 0.6667, 0.375, 0.6667, 0.375, 0.6667, 0.375, 0.6667, 0.375, 0.6667, 0.375, 0.6667, 0.375, 0.6667, 0.375, 0.6667, 0.375, 0.6667, 0.375, 0.6667, 0.375, 0.5833, 0.375, 0.5833, 0.375, 0.6667, 0.375, 0.6667, 0.375, 0.6667, 0.375, 0.6667, 0.375, 0.6667, 0.375, 0.6667, 0.375, 0.5833, 0.375, 0.5833, 0.375, 0.5833, 0.375, 0.5833, 0.375, 0.6667, 0.375, 0.6667, 0.375, 0.5833, 0.375, 0.5833, 0.375, 0.5833, 0.375, 0.5833, 0.375, 0.6667, 0.375, 0.6667, 0.375, 0.6667, 0.375, 0.6667, 0.375, 0.6667, 0.375, 0.6667, 0.375, 0.6667, 0.375, 0.6667, 0.375, 0.6667, 0.375, 0.6667, 0.375, 0.5833, 0.375, 0.5833, 0.375, 0.6667, 0.375, 0.6667, 0.25, 0.5833, 0.25, 0.5833, 0.375, 0.5833, 0.375, 0.5833, 0.25, 0.5833, 0.25, 0.6667, 0.375, 0.6667, 0.375, 0.5833, 0.375, 0.6667, 0.375, 0.6667, 0.375, 0.6667, 0.375, 0.6667, 0.25, 0.5833, 0.25, 0.5833, 0.375, 0.5833, 0.375, 0.5833, 0.375, 0.5833, 0.375, 0.5833, 0.375, 0.5833, 0.375, 0.5833, 0.375, 0.6667, 0.375, 0.6667, 0.25, 0.6667, 0.25, 0.6667, 0.375, 0.5833, 0.375, 0.5833, 0.375, 0.6667, 0.375, 0.6667, 0.375, 0.5833, 0.375, 0.5833, 0.375, 0.6667, 0.375, 0.6667, 0.375, 0.6667, 0.375, 0.6667, 0.375, 0.5833, 0.375, 0.5833, 0.375, 0.5833, 0.375, 0.5833, 0.375, 0.5833, 0.375, 0.5833, 0.375, 0.5833, 0.375, 0.5833, 0.375, 0.5833, 0.375, 0.5833, 0.375, 0.6667, 0.375, 0.6667, 0.375, 0.5833, 0.375, 0.5833, 0.375, 0.5833, 0.375, 0.5833, 0.375, 0.6667, 0.375, 0.6667, 0.375, 0.6667, 0.375, 0.6667, 0.375, 0.6667, 0.375, 0.6667, 0.375, 0.5833, 0.375, 0.5833, 0.375, 0.5833, 0.375, 0.5833, 0.375, 0.6667, 0.375, 0.6667, 0.375, 0.5833, 0.375, 0.5833, 0.375, 0.5833, 0.375, 0.5833, 0.375, 0.6667, 0.375, 0.6667, 0.375, 0.6667, 0.375, 0.6667, 0.375, 0.6667, 0.375, 0.6667, 0.375, 0.6667, 0.375, 0.6667, 0.375, 0.5833, 0.375, 0.5833, 0.375, 0.5833, 0.375, 0.5833, 0.375, 0.5833, 0.375, 0.5833, 0.375, 0.6667, 0.375, 0.6667, 0.375, 0.5833, 0.375, 0.5833, 0.375, 0.6667, 0.375, 0.6667, 0.375, 0.6667, 0.375, 0.6667, 0.375, 0.6667, 0.375, 0.6667, 0.375, 0.6667, 0.375, 0.6667, 0.375, 0.6667, 0.375, 0.6667, 0.375, 0.6667, 0.375, 0.6667, 0.375, 0.6667, 0.375, 0.6667, 0.375, 0.6667, 0.375, 0.6667, 0.375, 0.6667, 0.375, 0.6667, 0.375, 0.6667, 0.375, 0.6667, 0.375, 0.6667, 0.375, 0.6667, 0.375, 0.6667, 0.375, 0.6667, 0.375, 0.6667, 0.375, 0.6667, 0.375, 0.6667, 0.375, 0.6667, 0.375, 0.6667, 0.375, 0.6667, 0.375, 0.6667, 0.375, 0.6667, 0.375, 0.6667, 0.375, 0.6667, 0.375, 0.6667, 0.375, 0.6667])
me_cube_001.materials.append(mat_material_001)
me_cube_001.use_remesh_fix_poles = True
me_cube_001.use_remesh_preserve_attributes = False
me_cube_001.use_mirror_vertex_groups = False
me_cube_001.update()
me_cube_001.normals_split_custom_set([tuple(v) for v in zip(*[iter([0.4109, 0.8214, -0.3955, 0.4109, 0.8214, -0.3955, 0.4109, 0.8214, -0.3955, 0.4109, 0.8214, -0.3955, 0.5463, -0.8202, -0.1698, 0.5463, -0.8202, -0.1698, 0.5463, -0.8202, -0.1698, 0.5463, -0.8202, -0.1698, 0.4166, 0.8787, -0.2331, 0.4166, 0.8787, -0.2331, 0.4166, 0.8787, -0.2331, 0.4166, 0.8787, -0.2331, 0.1523, 0.1446, -0.9777, 0.1523, 0.1446, -0.9777, 0.1523, 0.1446, -0.9777, 0.1523, 0.1446, -0.9777, 0.9414, -0.1064, 0.32, 0.9414, -0.1064, 0.32, 0.9414, -0.1064, 0.32, 0.9414, -0.1064, 0.32, 0.3877, 0.8536, 0.3478, 0.3877, 0.8536, 0.3478, 0.3877, 0.8536, 0.3478, 0.3877, 0.8536, 0.3478, 0.9182, -0.07796, -0.3884, 0.9182, -0.07796, -0.3884, 0.9182, -0.07796, -0.3884, 0.9182, -0.07796, -0.3884, 0.5, -0.8305, 0.2454, 0.5, -0.8305, 0.2454, 0.5, -0.8305, 0.2454, 0.5, -0.8305, 0.2454, 0.3706, -0.9075, 0.1978, 0.3706, -0.9075, 0.1978, 0.3706, -0.9075, 0.1978, 0.3706, -0.9075, 0.1978, 0.2389, -0.2108, 0.9479, 0.2389, -0.2108, 0.9479, 0.2389, -0.2108, 0.9479, 0.2389, -0.2108, 0.9479, 0.9945, -0.1047, 0.0, 0.9945, -0.1047, 0.0, 0.9945, -0.1047, 0.0, 0.9945, -0.1047, 0.0, 0.9472, 0.3178, -0.04182, 0.9472, 0.3178, -0.04182, 0.9472, 0.3178, -0.04182, 0.9472, 0.3178, -0.04182, 1.0, 0.0, 0.0, 1.0, 0.0, 0.0, 1.0, 0.0, 0.0, 1.0, 0.0, 0.0, 0.3055, 0.4527, 0.8377, 0.3055, 0.4527, 0.8377, 0.3055, 0.4527, 0.8377, 0.3055, 0.4527, 0.8377, 0.2584, 0.0, 0.966, 0.2584, 0.0, 0.966, 0.2584, 0.0, 0.966, 0.2584, 0.0, 0.966, 0.7712, 0.3918, -0.5018, 0.7712, 0.3918, -0.5018, 0.7712, 0.3918, -0.5018, 0.7712, 0.3918, -0.5018, 0.8946, 0.05654, -0.4433, 0.8946, 0.05654, -0.4433, 0.8946, 0.05654, -0.4433, 0.8946, 0.05654, -0.4433, 0.8898, 0.3105, 0.3346, 0.8898, 0.3105, 0.3346, 0.8898, 0.3105, 0.3346, 0.8898, 0.3105, 0.3346, 0.9485, 0.0, 0.3169, 0.9485, 0.0, 0.3169, 0.9485, 0.0, 0.3169, 0.9485, 0.0, 0.3169, 0.3329, 0.4974, -0.8011, 0.3329, 0.4974, -0.8011, 0.3329, 0.4974, -0.8011, 0.3329, 0.4974, -0.8011, 0.9867, 0.04764, 0.1551, 0.9867, 0.04764, 0.1551, 0.9867, 0.04764, 0.1551, 0.9867, 0.04764, 0.1551, 0.1791, -0.9466, 0.2681, 0.1791, -0.9466, 0.2681, 0.1791, -0.9466, 0.2681, 0.1791, -0.9466, 0.2681, 0.2567, -0.8806, 0.3982, 0.2567, -0.8806, 0.3982, 0.2567, -0.8806, 0.3982, 0.2567, -0.8806, 0.3982, 0.1962, 0.9136, 0.356, 0.1962, 0.9136, 0.356, 0.1962, 0.9136, 0.356, 0.1962, 0.9136, 0.356, 0.9987, 0.02934, -0.04073, 0.9987, 0.02934, -0.04073, 0.9987, 0.02934, -0.04073, 0.9987, 0.02934, -0.04073, -0.03048, 0.9482, 0.3163, -0.03048, 0.9482, 0.3163, -0.03048, 0.9482, 0.3163, -0.03048, 0.9482, 0.3163, 0.2993, 0.9531, -0.04566, 0.2993, 0.9531, -0.04566, 0.2993, 0.9531, -0.04566, 0.2993, 0.9531, -0.04566, 0.1341, 0.1011, -0.9858, 0.1341, 0.1011, -0.9858, 0.1341, 0.1011, -0.9858, 0.1341, 0.1011, -0.9858, 0.1478, 0.9561, 0.2531, 0.1478, 0.9561, 0.2531, 0.1478, 0.9561, 0.2531, 0.1478, 0.9561, 0.2531, 0.2608, -0.9598, 0.1036, 0.2608, -0.9598, 0.1036, 0.2608, -0.9598, 0.1036, 0.2608, -0.9598, 0.1036, -0.01382, -0.1671, 0.9858, -0.01382, -0.1671, 0.9858, -0.01382, -0.1671, 0.9858, -0.01382, -0.1671, 0.9858, 0.4107, -0.9084, 0.07819, 0.4107, -0.9084, 0.07819, 0.4107, -0.9084, 0.07819, 0.4107, -0.9084, 0.07819, 0.2998, 0.9451, 0.1302, 0.2998, 0.9451, 0.1302, 0.2998, 0.9451, 0.1302, 0.2998, 0.9451, 0.1302, 0.2886, -0.9342, -0.2099, 0.2886, -0.9342, -0.2099, 0.2886, -0.9342, -0.2099, 0.2886, -0.9342, -0.2099, 0.471, -0.864, -0.1783, 0.471, -0.864, -0.1783, 0.471, -0.864, -0.1783, 0.471, -0.864, -0.1783, -0.04615, 0.9978, -0.04744, -0.04615, 0.9978, -0.04744, -0.04615, 0.9978, -0.04744, -0.04615, 0.9978, -0.04744, -0.07793, 0.9942, -0.07445, -0.07793, 0.9942, -0.07445, -0.07793, 0.9942, -0.07445, -0.07793, 0.9942, -0.07445, 0.5253, -0.8037, -0.2795, 0.5253, -0.8037, -0.2795, 0.5253, -0.8037, -0.2795, 0.5253, -0.8037, -0.2795, 0.2266, -0.9432, -0.2428, 0.2266, -0.9432, -0.2428, 0.2266, -0.9432, -0.2428, 0.2266, -0.9432, -0.2428, 0.3639, 0.9302, -0.04687, 0.3639, 0.9302, -0.04687, 0.3639, 0.9302, -0.04687, 0.3639, 0.9302, -0.04687, 0.9595, 0.05802, -0.2757, 0.9595, 0.05802, -0.2757, 0.9595, 0.05802, -0.2757, 0.9595, 0.05802, -0.2757, -0.6307, -0.7749, -0.04235, -0.6307, -0.7749, -0.04235, -0.6307, -0.7749, -0.04235, -0.6307, -0.7749, -0.04235, 0.1687, -0.1507, 0.9741, 0.1687, -0.1507, 0.9741, 0.1687, -0.1507, 0.9741, 0.1687, -0.1507, 0.9741, -0.0907, -0.9895, -0.1126, -0.0907, -0.9895, -0.1126, -0.0907, -0.9895, -0.1126, -0.0907, -0.9895, -0.1126, 0.2806, 0.9593, 0.03117, 0.2806, 0.9593, 0.03117, 0.2806, 0.9593, 0.03117, 0.2806, 0.9593, 0.03117, -0.003029, 0.9989, 0.04749, -0.003029, 0.9989, 0.04749, -0.003029, 0.9989, 0.04749, -0.003029, 0.9989, 0.04749, 0.2611, -0.9542, -0.1462, 0.2611, -0.9542, -0.1462, 0.2611, -0.9542, -0.1462, 0.2611, -0.9542, -0.1462, 0.1669, -0.1668, 0.9718, 0.1669, -0.1668, 0.9718, 0.1669, -0.1668, 0.9718, 0.1669, -0.1668, 0.9718, 0.0696, 0.1267, -0.9895, 0.0696, 0.1267, -0.9895, 0.0696, 0.1267, -0.9895, 0.0696, 0.1267, -0.9895, -0.3202, 0.9436, 0.08457, -0.3202, 0.9436, 0.08457, -0.3202, 0.9436, 0.08457, -0.3202, 0.9436, 0.08457, 0.02967, -0.9942, -0.1035, 0.02967, -0.9942, -0.1035, 0.02967, -0.9942, -0.1035, 0.02967, -0.9942, -0.1035, -0.07857, -0.1686, 0.9825, -0.07857, -0.1686, 0.9825, -0.07857, -0.1686, 0.9825, -0.07857, -0.1686, 0.9825, -0.1731, 0.1171, -0.9779, -0.1731, 0.1171, -0.9779, -0.1731, 0.1171, -0.9779, -0.1731, 0.1171, -0.9779, -0.8684, -0.4937, 0.04506, -0.8684, -0.4937, 0.04506, -0.8684, -0.4937, 0.04506, -0.8684, -0.4937, 0.04506, -0.3331, 0.9416, 0.04879, -0.3331, 0.9416, 0.04879, -0.3331, 0.9416, 0.04879, -0.3331, 0.9416, 0.04879, -0.1796, 0.03965, -0.9829, -0.1796, 0.03965, -0.9829, -0.1796, 0.03965, -0.9829, -0.1796, 0.03965, -0.9829, -0.3698, -0.04821, 0.9279, -0.3698, -0.04821, 0.9279, -0.3698, -0.04821, 0.9279, -0.3698, -0.04821, 0.9279, 0.02891, 0.0766, -0.9966, 0.02891, 0.0766, -0.9966, 0.02891, 0.0766, -0.9966, 0.02891, 0.0766, -0.9966, 0.2292, 0.9729, -0.0296, 0.2292, 0.9729, -0.0296, 0.2292, 0.9729, -0.0296, 0.2292, 0.9729, -0.0296, 0.1204, -0.0236, -0.9924, 0.1204, -0.0236, -0.9924, 0.1204, -0.0236, -0.9924, 0.1204, -0.0236, -0.9924, -0.02908, -0.1033, 0.9942, -0.02908, -0.1033, 0.9942, -0.02908, -0.1033, 0.9942, -0.02908, -0.1033, 0.9942, 0.1954, -0.1006, 0.9755, 0.1954, -0.1006, 0.9755, 0.1954, -0.1006, 0.9755, 0.1954, -0.1006, 0.9755, 0.1385, -0.08272, 0.9869, 0.1385, -0.08272, 0.9869, 0.1385, -0.08272, 0.9869, 0.1385, -0.08272, 0.9869, -0.09344, -0.9917, -0.08862, -0.09344, -0.9917, -0.08862, -0.09344, -0.9917, -0.08862, -0.09344, -0.9917, -0.08862, 0.3258, 0.9454, 0.004591, 0.3258, 0.9454, 0.004591, 0.3258, 0.9454, 0.004591, 0.3258, 0.9454, 0.004591, 0.2536, -0.3071, 0.9173, 0.2536, -0.3071, 0.9173, 0.2536, -0.3071, 0.9173, 0.2536, -0.3071, 0.9173, 0.01399, 0.3024, -0.9531, 0.01399, 0.3024, -0.9531, 0.01399, 0.3024, -0.9531, 0.01399, 0.3024, -0.9531, 0.0718, -0.4069, 0.9106, 0.0718, -0.4069, 0.9106, 0.0718, -0.4069, 0.9106, 0.0718, -0.4069, 0.9106, 0.9783, 0.1585, -0.1334, 0.9783, 0.1585, -0.1334, 0.9783, 0.1585, -0.1334, 0.9783, 0.1585, -0.1334, 0.4505, -0.8785, -0.1588, 0.4505, -0.8785, -0.1588, 0.4505, -0.8785, -0.1588, 0.4505, -0.8785, -0.1588, 0.9662, 0.2311, -0.1141, 0.9662, 0.2311, -0.1141, 0.9662, 0.2311, -0.1141, 0.9662, 0.2311, -0.1141, 0.09928, 0.003622, -0.9951, 0.09928, 0.003622, -0.9951, 0.09928, 0.003622, -0.9951, 0.09928, 0.003622, -0.9951, -0.7673, -0.6413, -0.004406, -0.7673, -0.6413, -0.004406, -0.7673, -0.6413, -0.004406, -0.7673, -0.6413, -0.004406, 0.9907, -0.1276, -0.04703, 0.9907, -0.1276, -0.04703, 0.9907, -0.1276, -0.04703, 0.9907, -0.1276, -0.04703, 0.229, -0.9589, -0.1677, 0.229, -0.9589, -0.1677, 0.229, -0.9589, -0.1677, 0.229, -0.9589, -0.1677, 0.5138, 0.8555, 0.06415, 0.5138, 0.8555, 0.06415, 0.5138, 0.8555, 0.06415, 0.5138, 0.8555, 0.06415, 0.188, 0.05629, -0.9806, 0.188, 0.05629, -0.9806, 0.188, 0.05629, -0.9806, 0.188, 0.05629, -0.9806, 0.9999, 0.01309, 0.0, 0.9999, 0.01309, 0.0, 0.9999, 0.01309, 0.002602, 0.9999, 0.01309, 0.00506, 0.2359, -0.9709, 0.04168, 0.2359, -0.9709, 0.04168, 0.2359, -0.9709, 0.04168, 0.2359, -0.9709, 0.04168, 0.276, -0.9578, 0.07997, 0.276, -0.9578, 0.07997, 0.276, -0.9578, 0.07997, 0.276, -0.9578, 0.07997, 0.9809, 0.01284, 0.1943, 0.9809, 0.01284, 0.1943, 0.9809, 0.01284, 0.1943, 0.9809, 0.01284, 0.1943, -0.04889, 0.9661, 0.2534, -0.04889, 0.9661, 0.2534, -0.04889, 0.9661, 0.2534, -0.04889, 0.9661, 0.2534, -0.5266, -0.0002792, -0.8501, -0.5266, -0.0002792, -0.8501, -0.5266, -0.0002792, -0.8501, -0.5266, -0.0002792, -0.8501, 0.2494, -0.9619, -0.1121, 0.2494, -0.9619, -0.1121, 0.2494, -0.9619, -0.1121, 0.2494, -0.9619, -0.1121, -1.118e-07, 0.9773, -0.2118, 0.001988, 0.9773, -0.2118, 0.001988, 0.9773, -0.2118, -1.118e-07, 0.9773, -0.2118, 0.1896, 0.9669, -0.1708, 0.1896, 0.9669, -0.1708, 0.1896, 0.9669, -0.1708, 0.1896, 0.9669, -0.1708, 0.3957, -0.8995, -0.1854, 0.3957, -0.8995, -0.1854, 0.3957, -0.8995, -0.1854, 0.3957, -0.8995, -0.1854, 0.987, 0.1121, 0.1152, 0.987, 0.1121, 0.1152, 0.987, 0.1121, 0.1152, 0.987, 0.1121, 0.1152, 0.9993, 0.02528, 0.02791, 0.9993, 0.02528, 0.02791, 0.9993, 0.02528, 0.02791, 0.9993, 0.02528, 0.02791, -0.9866, -0.1317, -0.09602, -0.9866, -0.1317, -0.09602, -0.9866, -0.1317, -0.09602, -0.9866, -0.1317, -0.09602, -0.004866, 1.0, 0.005541, -0.004866, 1.0, 0.005541, -0.004866, 1.0, 0.005541, -0.004866, 1.0, 0.005541, 0.06651, 0.9803, -0.186, 0.06651, 0.9803, -0.186, 0.06651, 0.9803, -0.186, 0.06651, 0.9803, -0.186, -0.9699, -0.004889, -0.2434, -0.9699, -0.004889, -0.2434, -0.9699, -0.004889, -0.2434, -0.9699, -0.004889, -0.2434, 0.9999, 0.01309, 0.00506, 0.9999, 0.01309, 0.002602, 0.9999, 0.01309, 0.005238, 0.9999, 0.01309, 0.005238, 0.249, -0.9681, -0.02859, 0.249, -0.9681, -0.02859, 0.249, -0.9681, -0.02859, 0.249, -0.9681, -0.02859, -0.004598, 0.9882, 0.1533, -0.004598, 0.9882, 0.1533, -0.004598, 0.9882, 0.1533, -0.004598, 0.9882, 0.1533, -0.9713, -0.1279, -0.2007, -0.9713, -0.1279, -0.2007, -0.9713, -0.1279, -0.2007, -0.9713, -0.1279, -0.2007, 0.9969, -0.06719, 0.04072, 0.9969, -0.06719, 0.04072, 0.9969, -0.06719, 0.04072, 0.9969, -0.06719, 0.04072, 0.1779, -0.8766, 0.4471, 0.1779, -0.8766, 0.4471, 0.1779, -0.8766, 0.4471, 0.1779, -0.8766, 0.4471, 0.0, 0.0, -1.0, 0.0, 0.0, -1.0, 0.0, 0.0, -1.0, 0.0, 0.0, -1.0, -0.01408, 0.9753, 0.2203, -0.01408, 0.9753, 0.2203, -0.01408, 0.9753, 0.2203, -0.01408, 0.9753, 0.2203, -0.9789, -0.01001, 0.2041, -0.9789, -0.01001, 0.2041, -0.9789, -0.01001, 0.2041, -0.9789, -0.01001, 0.2041, 0.9945, 0.1044, -0.001353, 0.9945, 0.1044, -0.001353, 0.9945, 0.1044, -0.001353, 0.9945, 0.1044, -0.001353, 0.4399, -0.898, 0.004952, 0.4399, -0.898, 0.004952, 0.4399, -0.898, 0.004952, 0.4399, -0.898, 0.004952, -0.9233, -0.3131, 0.2223, -0.9233, -0.3131, 0.2223, -0.9233, -0.3131, 0.2223, -0.9233, -0.3131, 0.2223, 0.04714, -0.141, -0.9889, 0.04714, -0.141, -0.9889, 0.04714, -0.141, -0.9889, 0.04714, -0.141, -0.9889, 0.03503, -0.0873, 0.9956, 0.03503, -0.0873, 0.9956, 0.03503, -0.0873, 0.9956, 0.03503, -0.0873, 0.9956, -0.03444, 0.1209, 0.9921, -0.03444, 0.1209, 0.9921, -0.03444, 0.1209, 0.9921, -0.03444, 0.1209, 0.9921, -0.01814, 0.07642, -0.9969, -0.01814, 0.07642, -0.9969, -0.01814, 0.07642, -0.9969, -0.01814, 0.07642, -0.9969, -0.9736, -0.06476, 0.2189, -0.9736, -0.06476, 0.2189, -0.9736, -0.06476, 0.2189, -0.9736, -0.06476, 0.2189, 0.9453, 0.3259, -0.01453, 0.9453, 0.3259, -0.01453, 0.9453, 0.3259, -0.01453, 0.9453, 0.3259, -0.01453, -0.4109, 0.8214, -0.3955, -0.4109, 0.8214, -0.3955, -0.4109, 0.8214, -0.3955, -0.4109, 0.8214, -0.3955, -0.5463, -0.8202, -0.1698, -0.5463, -0.8202, -0.1698, -0.5463, -0.8202, -0.1698, -0.5463, -0.8202, -0.1698, -0.4166, 0.8787, -0.2331, -0.4166, 0.8787, -0.2331, -0.4166, 0.8787, -0.2331, -0.4166, 0.8787, -0.2331, -0.1523, 0.1446, -0.9777, -0.1523, 0.1446, -0.9777, -0.1523, 0.1446, -0.9777, -0.1523, 0.1446, -0.9777, -0.9414, -0.1064, 0.32, -0.9414, -0.1064, 0.32, -0.9414, -0.1064, 0.32, -0.9414, -0.1064, 0.32, -0.3877, 0.8536, 0.3478, -0.3877, 0.8536, 0.3478, -0.3877, 0.8536, 0.3478, -0.3877, 0.8536, 0.3478, -0.9182, -0.07796, -0.3884, -0.9182, -0.07796, -0.3884, -0.9182, -0.07796, -0.3884, -0.9182, -0.07796, -0.3884, -0.5, -0.8305, 0.2454, -0.5, -0.8305, 0.2454, -0.5, -0.8305, 0.2454, -0.5, -0.8305, 0.2454, -0.3706, -0.9075, 0.1978, -0.3706, -0.9075, 0.1978, -0.3706, -0.9075, 0.1978, -0.3706, -0.9075, 0.1978, -0.2389, -0.2108, 0.9479, -0.2389, -0.2108, 0.9479, -0.2389, -0.2108, 0.9479, -0.2389, -0.2108, 0.9479, -0.9945, -0.1047, 0.0, -0.9945, -0.1047, 0.0, -0.9945, -0.1047, 0.0, -0.9945, -0.1047, 0.0, -0.9472, 0.3178, -0.04182, -0.9472, 0.3178, -0.04182, -0.9472, 0.3178, -0.04182, -0.9472, 0.3178, -0.04182, -1.0, 0.0, 0.0, -1.0, 0.0, 0.0, -1.0, 0.0, 0.0, -1.0, 0.0, 0.0, -0.3055, 0.4527, 0.8377, -0.3055, 0.4527, 0.8377, -0.3055, 0.4527, 0.8377, -0.3055, 0.4527, 0.8377, -0.2584, 0.0, 0.966, -0.2584, 0.0, 0.966, -0.2584, 0.0, 0.966, -0.2584, 0.0, 0.966, -0.7712, 0.3918, -0.5018, -0.7712, 0.3918, -0.5018, -0.7712, 0.3918, -0.5018, -0.7712, 0.3918, -0.5018, -0.8946, 0.05654, -0.4433, -0.8946, 0.05654, -0.4433, -0.8946, 0.05654, -0.4433, -0.8946, 0.05654, -0.4433, -0.8898, 0.3105, 0.3346, -0.8898, 0.3105, 0.3346, -0.8898, 0.3105, 0.3346, -0.8898, 0.3105, 0.3346, -0.9485, 0.0, 0.3169, -0.9485, 0.0, 0.3169, -0.9485, 0.0, 0.3169, -0.9485, 0.0, 0.3169, -0.3329, 0.4974, -0.8011, -0.3329, 0.4974, -0.8011, -0.3329, 0.4974, -0.8011, -0.3329, 0.4974, -0.8011, -0.9867, 0.04764, 0.1551, -0.9867, 0.04764, 0.1551, -0.9867, 0.04764, 0.1551, -0.9867, 0.04764, 0.1551, -0.1791, -0.9466, 0.2681, -0.1791, -0.9466, 0.2681, -0.1791, -0.9466, 0.2681, -0.1791, -0.9466, 0.2681, -0.2567, -0.8806, 0.3982, -0.2567, -0.8806, 0.3982, -0.2567, -0.8806, 0.3982, -0.2567, -0.8806, 0.3982, -0.1962, 0.9136, 0.356, -0.1962, 0.9136, 0.356, -0.1962, 0.9136, 0.356, -0.1962, 0.9136, 0.356, -0.9987, 0.02934, -0.04073, -0.9987, 0.02934, -0.04073, -0.9987, 0.02934, -0.04073, -0.9987, 0.02934, -0.04073, 0.03048, 0.9482, 0.3163, 0.03048, 0.9482, 0.3163, 0.03048, 0.9482, 0.3163, 0.03048, 0.9482, 0.3163, -0.2993, 0.9531, -0.04566, -0.2993, 0.9531, -0.04566, -0.2993, 0.9531, -0.04566, -0.2993, 0.9531, -0.04566, -0.1341, 0.1011, -0.9858, -0.1341, 0.1011, -0.9858, -0.1341, 0.1011, -0.9858, -0.1341, 0.1011, -0.9858, -0.1478, 0.9561, 0.2531, -0.1478, 0.9561, 0.2531, -0.1478, 0.9561, 0.2531, -0.1478, 0.9561, 0.2531, -0.2608, -0.9598, 0.1036, -0.2608, -0.9598, 0.1036, -0.2608, -0.9598, 0.1036, -0.2608, -0.9598, 0.1036, 0.01382, -0.1671, 0.9858, 0.01382, -0.1671, 0.9858, 0.01382, -0.1671, 0.9858, 0.01382, -0.1671, 0.9858, -0.4107, -0.9084, 0.07819, -0.4107, -0.9084, 0.07819, -0.4107, -0.9084, 0.07819, -0.4107, -0.9084, 0.07819, -0.2998, 0.9451, 0.1302, -0.2998, 0.9451, 0.1302, -0.2998, 0.9451, 0.1302, -0.2998, 0.9451, 0.1302, -0.2886, -0.9342, -0.2099, -0.2886, -0.9342, -0.2099, -0.2886, -0.9342, -0.2099, -0.2886, -0.9342, -0.2099, -0.471, -0.864, -0.1783, -0.471, -0.864, -0.1783, -0.471, -0.864, -0.1783, -0.471, -0.864, -0.1783, 0.04615, 0.9978, -0.04744, 0.04615, 0.9978, -0.04744, 0.04615, 0.9978, -0.04744, 0.04615, 0.9978, -0.04744, 0.07793, 0.9942, -0.07445, 0.07793, 0.9942, -0.07445, 0.07793, 0.9942, -0.07445, 0.07793, 0.9942, -0.07445, -0.5253, -0.8037, -0.2795, -0.5253, -0.8037, -0.2795, -0.5253, -0.8037, -0.2795, -0.5253, -0.8037, -0.2795, -0.2266, -0.9432, -0.2428, -0.2266, -0.9432, -0.2428, -0.2266, -0.9432, -0.2428, -0.2266, -0.9432, -0.2428, -0.3639, 0.9302, -0.04687, -0.3639, 0.9302, -0.04687, -0.3639, 0.9302, -0.04687, -0.3639, 0.9302, -0.04687, -0.9595, 0.05802, -0.2757, -0.9595, 0.05802, -0.2757, -0.9595, 0.05802, -0.2757, -0.9595, 0.05802, -0.2757, 0.6307, -0.7749, -0.04235, 0.6307, -0.7749, -0.04235, 0.6307, -0.7749, -0.04235, 0.6307, -0.7749, -0.04235, -0.1687, -0.1507, 0.9741, -0.1687, -0.1507, 0.9741, -0.1687, -0.1507, 0.9741, -0.1687, -0.1507, 0.9741, 0.0907, -0.9895, -0.1126, 0.0907, -0.9895, -0.1126, 0.0907, -0.9895, -0.1126, 0.0907, -0.9895, -0.1126, -0.2806, 0.9593, 0.03117, -0.2806, 0.9593, 0.03117, -0.2806, 0.9593, 0.03117, -0.2806, 0.9593, 0.03117, 0.003029, 0.9989, 0.04749, 0.003029, 0.9989, 0.04749, 0.003029, 0.9989, 0.04749, 0.003029, 0.9989, 0.04749, -0.2611, -0.9542, -0.1462, -0.2611, -0.9542, -0.1462, -0.2611, -0.9542, -0.1462, -0.2611, -0.9542, -0.1462, -0.1669, -0.1668, 0.9718, -0.1669, -0.1668, 0.9718, -0.1669, -0.1668, 0.9718, -0.1669, -0.1668, 0.9718, -0.0696, 0.1267, -0.9895, -0.0696, 0.1267, -0.9895, -0.0696, 0.1267, -0.9895, -0.0696, 0.1267, -0.9895, 0.3202, 0.9436, 0.08457, 0.3202, 0.9436, 0.08457, 0.3202, 0.9436, 0.08457, 0.3202, 0.9436, 0.08457, -0.02967, -0.9942, -0.1035, -0.02967, -0.9942, -0.1035, -0.02967, -0.9942, -0.1035, -0.02967, -0.9942, -0.1035, 0.07857, -0.1686, 0.9825, 0.07857, -0.1686, 0.9825, 0.07857, -0.1686, 0.9825, 0.07857, -0.1686, 0.9825, 0.1731, 0.1171, -0.9779, 0.1731, 0.1171, -0.9779, 0.1731, 0.1171, -0.9779, 0.1731, 0.1171, -0.9779, 0.8684, -0.4937, 0.04506, 0.8684, -0.4937, 0.04506, 0.8684, -0.4937, 0.04506, 0.8684, -0.4937, 0.04506, 0.3331, 0.9416, 0.04879, 0.3331, 0.9416, 0.04879, 0.3331, 0.9416, 0.04879, 0.3331, 0.9416, 0.04879, 0.1796, 0.03965, -0.9829, 0.1796, 0.03965, -0.9829, 0.1796, 0.03965, -0.9829, 0.1796, 0.03965, -0.9829, 0.3698, -0.04821, 0.9279, 0.3698, -0.04821, 0.9279, 0.3698, -0.04821, 0.9279, 0.3698, -0.04821, 0.9279, -0.02891, 0.0766, -0.9966, -0.02891, 0.0766, -0.9966, -0.02891, 0.0766, -0.9966, -0.02891, 0.0766, -0.9966, -0.2292, 0.9729, -0.0296, -0.2292, 0.9729, -0.0296, -0.2292, 0.9729, -0.0296, -0.2292, 0.9729, -0.0296, -0.1204, -0.0236, -0.9924, -0.1204, -0.0236, -0.9924, -0.1204, -0.0236, -0.9924, -0.1204, -0.0236, -0.9924, 0.02908, -0.1033, 0.9942, 0.02908, -0.1033, 0.9942, 0.02908, -0.1033, 0.9942, 0.02908, -0.1033, 0.9942, -0.1954, -0.1006, 0.9755, -0.1954, -0.1006, 0.9755, -0.1954, -0.1006, 0.9755, -0.1954, -0.1006, 0.9755, -0.1385, -0.08272, 0.9869, -0.1385, -0.08272, 0.9869, -0.1385, -0.08272, 0.9869, -0.1385, -0.08272, 0.9869, 0.09344, -0.9917, -0.08862, 0.09344, -0.9917, -0.08862, 0.09344, -0.9917, -0.08862, 0.09344, -0.9917, -0.08862, -0.3258, 0.9454, 0.004591, -0.3258, 0.9454, 0.004591, -0.3258, 0.9454, 0.004591, -0.3258, 0.9454, 0.004591, -0.2536, -0.3071, 0.9173, -0.2536, -0.3071, 0.9173, -0.2536, -0.3071, 0.9173, -0.2536, -0.3071, 0.9173, -0.01399, 0.3024, -0.9531, -0.01399, 0.3024, -0.9531, -0.01399, 0.3024, -0.9531, -0.01399, 0.3024, -0.9531, -0.0718, -0.4069, 0.9106, -0.0718, -0.4069, 0.9106, -0.0718, -0.4069, 0.9106, -0.0718, -0.4069, 0.9106, -0.9783, 0.1585, -0.1334, -0.9783, 0.1585, -0.1334, -0.9783, 0.1585, -0.1334, -0.9783, 0.1585, -0.1334, -0.4505, -0.8785, -0.1588, -0.4505, -0.8785, -0.1588, -0.4505, -0.8785, -0.1588, -0.4505, -0.8785, -0.1588, -0.9662, 0.2311, -0.1141, -0.9662, 0.2311, -0.1141, -0.9662, 0.2311, -0.1141, -0.9662, 0.2311, -0.1141, -0.09928, 0.003622, -0.9951, -0.09928, 0.003622, -0.9951, -0.09928, 0.003622, -0.9951, -0.09928, 0.003622, -0.9951, 0.7673, -0.6413, -0.004406, 0.7673, -0.6413, -0.004406, 0.7673, -0.6413, -0.004406, 0.7673, -0.6413, -0.004406, -0.9907, -0.1276, -0.04703, -0.9907, -0.1276, -0.04703, -0.9907, -0.1276, -0.04703, -0.9907, -0.1276, -0.04703, -0.229, -0.9589, -0.1677, -0.229, -0.9589, -0.1677, -0.229, -0.9589, -0.1677, -0.229, -0.9589, -0.1677, -0.5138, 0.8555, 0.06415, -0.5138, 0.8555, 0.06415, -0.5138, 0.8555, 0.06415, -0.5138, 0.8555, 0.06415, -0.188, 0.05629, -0.9806, -0.188, 0.05629, -0.9806, -0.188, 0.05629, -0.9806, -0.188, 0.05629, -0.9806, -0.9999, 0.01309, 0.0, -0.9999, 0.01309, 0.00506, -0.9999, 0.01309, 0.002602, -0.9999, 0.01309, 0.0, -0.2359, -0.9709, 0.04168, -0.2359, -0.9709, 0.04168, -0.2359, -0.9709, 0.04168, -0.2359, -0.9709, 0.04168, -0.276, -0.9578, 0.07997, -0.276, -0.9578, 0.07997, -0.276, -0.9578, 0.07997, -0.276, -0.9578, 0.07997, -0.9809, 0.01284, 0.1943, -0.9809, 0.01284, 0.1943, -0.9809, 0.01284, 0.1943, -0.9809, 0.01284, 0.1943, 0.04889, 0.9661, 0.2534, 0.04889, 0.9661, 0.2534, 0.04889, 0.9661, 0.2534, 0.04889, 0.9661, 0.2534, 0.5266, -0.0002792, -0.8501, 0.5266, -0.0002792, -0.8501, 0.5266, -0.0002792, -0.8501, 0.5266, -0.0002792, -0.8501, -0.2494, -0.9619, -0.1121, -0.2494, -0.9619, -0.1121, -0.2494, -0.9619, -0.1121, -0.2494, -0.9619, -0.1121, -1.118e-07, 0.9773, -0.2118, -1.118e-07, 0.9773, -0.2118, -0.001988, 0.9773, -0.2118, -0.001988, 0.9773, -0.2118, -0.1896, 0.9669, -0.1708, -0.1896, 0.9669, -0.1708, -0.1896, 0.9669, -0.1708, -0.1896, 0.9669, -0.1708, -0.3957, -0.8995, -0.1854, -0.3957, -0.8995, -0.1854, -0.3957, -0.8995, -0.1854, -0.3957, -0.8995, -0.1854, -0.987, 0.1121, 0.1152, -0.987, 0.1121, 0.1152, -0.987, 0.1121, 0.1152, -0.987, 0.1121, 0.1152, -0.9993, 0.02528, 0.02791, -0.9993, 0.02528, 0.02791, -0.9993, 0.02528, 0.02791, -0.9993, 0.02528, 0.02791, 0.9866, -0.1317, -0.09602, 0.9866, -0.1317, -0.09602, 0.9866, -0.1317, -0.09602, 0.9866, -0.1317, -0.09602, 0.004866, 1.0, 0.005541, 0.004866, 1.0, 0.005541, 0.004866, 1.0, 0.005541, 0.004866, 1.0, 0.005541, -0.06651, 0.9803, -0.186, -0.06651, 0.9803, -0.186, -0.06651, 0.9803, -0.186, -0.06651, 0.9803, -0.186, 0.9699, -0.004889, -0.2434, 0.9699, -0.004889, -0.2434, 0.9699, -0.004889, -0.2434, 0.9699, -0.004889, -0.2434, -0.9999, 0.01309, 0.00506, -0.9999, 0.01309, 0.005238, -0.9999, 0.01309, 0.005238, -0.9999, 0.01309, 0.002602, -0.249, -0.9681, -0.02859, -0.249, -0.9681, -0.02859, -0.249, -0.9681, -0.02859, -0.249, -0.9681, -0.02859, 0.004598, 0.9882, 0.1533, 0.004598, 0.9882, 0.1533, 0.004598, 0.9882, 0.1533, 0.004598, 0.9882, 0.1533, 0.9713, -0.1279, -0.2007, 0.9713, -0.1279, -0.2007, 0.9713, -0.1279, -0.2007, 0.9713, -0.1279, -0.2007, -0.9969, -0.06719, 0.04072, -0.9969, -0.06719, 0.04072, -0.9969, -0.06719, 0.04072, -0.9969, -0.06719, 0.04072, -0.1779, -0.8766, 0.4471, -0.1779, -0.8766, 0.4471, -0.1779, -0.8766, 0.4471, -0.1779, -0.8766, 0.4471, -6.51e-07, 0.0, -1.0, -6.51e-07, 0.0, -1.0, -6.51e-07, 0.0, -1.0, -6.51e-07, 0.0, -1.0, 0.01408, 0.9753, 0.2203, 0.01408, 0.9753, 0.2203, 0.01408, 0.9753, 0.2203, 0.01408, 0.9753, 0.2203, 0.9789, -0.01001, 0.2041, 0.9789, -0.01001, 0.2041, 0.9789, -0.01001, 0.2041, 0.9789, -0.01001, 0.2041, -0.9945, 0.1044, -0.001353, -0.9945, 0.1044, -0.001353, -0.9945, 0.1044, -0.001353, -0.9945, 0.1044, -0.001353, -0.4399, -0.898, 0.004951, -0.4399, -0.898, 0.004951, -0.4399, -0.898, 0.004951, -0.4399, -0.898, 0.004951, 0.9233, -0.3131, 0.2223, 0.9233, -0.3131, 0.2223, 0.9233, -0.3131, 0.2223, 0.9233, -0.3131, 0.2223, -0.04714, -0.141, -0.9889, -0.04714, -0.141, -0.9889, -0.04714, -0.141, -0.9889, -0.04714, -0.141, -0.9889, -0.03503, -0.0873, 0.9956, -0.03503, -0.0873, 0.9956, -0.03503, -0.0873, 0.9956, -0.03503, -0.0873, 0.9956, 0.03444, 0.1209, 0.9921, 0.03444, 0.1209, 0.9921, 0.03444, 0.1209, 0.9921, 0.03444, 0.1209, 0.9921, 0.01813, 0.07642, -0.9969, 0.01813, 0.07642, -0.9969, 0.01813, 0.07642, -0.9969, 0.01813, 0.07642, -0.9969, 0.9736, -0.06476, 0.2189, 0.9736, -0.06476, 0.2189, 0.9736, -0.06476, 0.2189, 0.9736, -0.06476, 0.2189, -0.9453, 0.3259, -0.01453, -0.9453, 0.3259, -0.01453, -0.9453, 0.3259, -0.01453, -0.9453, 0.3259, -0.01453])] * 3)])
arm_armature = bpy.data.armatures.new('Armature')  # bones are not reproduced

# ---- objects
ob_lowpolycharacter = bpy.data.objects.new('LowPolyCharacter', me_cube_001)
ob_armature = bpy.data.objects.new('Armature', arm_armature)
ob_looktarget = bpy.data.objects.new('LookTarget', None)
ob_lefthandholdtarget = bpy.data.objects.new('LeftHandHoldTarget', None)
ob_righthandholdtarget = bpy.data.objects.new('RightHandHoldTarget', None)

# ---- transforms, parenting, visibility, modifiers, constraints
ob_lowpolycharacter.parent = ob_armature
ob_lowpolycharacter.matrix_parent_inverse = Matrix(((1.0, -0.0, 0.0, -0.0), (-0.0, 1.0, -0.0, 0.0), (0.0, -0.0, 1.0, 5.636), (-0.0, 0.0, -0.0, 1.0)))
ob_lowpolycharacter.location = (0.0, 0.0, 0.0)
ob_lowpolycharacter.rotation_euler = (-1.629e-07, 0.0, 0.0)
ob_lowpolycharacter.color = (0.8, 0.8, 0.8, 1.0)
ob_lowpolycharacter.lineart.crease_threshold = 0.0
_vg = ob_lowpolycharacter.vertex_groups.new(name='Hips')
for _i, _w in zip([24, 25, 26, 27, 28, 29, 30, 31, 68, 69, 70, 71, 72, 73, 74, 75, 80, 83, 140, 141, 142, 143, 144, 145, 146, 147, 148, 149, 150, 151, 188, 189, 190, 191, 192, 193, 194, 195, 196, 197, 198, 199, 204, 207], [0.281, 0.5098, 0.4357, 0.4382, 0.05708, 0.05484, 0.06293, 0.03951, 0.7018, 0.3315, 0.1448, 0.1842, 0.8642, 0.7893, 0.0672, 0.0792, 0.01182, 0.0192, 0.281, 0.5098, 0.9326, 0.1549, 0.4357, 0.4382, 0.05708, 0.01906, 0.05484, 0.06293, 0.01356, 0.03951, 0.7018, 0.3315, 0.7116, 0.789, 0.1448, 0.1842, 0.8642, 0.7893, 0.7937, 0.8832, 0.0672, 0.0792, 0.01182, 0.0192]): _vg.add([_i], _w, 'REPLACE')
_vg = ob_lowpolycharacter.vertex_groups.new(name='LowerSpine')
for _i, _w in zip([24, 25, 26, 27, 28, 29, 30, 31, 68, 69, 70, 71, 135, 140, 141, 142, 143, 144, 145, 146, 148, 149, 150, 151, 188, 189, 191, 192, 193], [0.5295, 0.3373, 0.35, 0.2862, 0.0378, 0.02205, 0.06001, 0.07179, 0.1079, 0.0526, 0.0741, 0.07126, 0.004088, 0.5295, 0.3373, 0.008289, 0.7104, 0.35, 0.2862, 0.0378, 0.02205, 0.06001, 0.1009, 0.07179, 0.1079, 0.0526, 0.119, 0.0741, 0.07126]): _vg.add([_i], _w, 'REPLACE')
_vg = ob_lowpolycharacter.vertex_groups.new(name='UpperSpine')
for _i, _w in zip([18, 19, 22, 23, 24, 25, 26, 27, 28, 29, 30, 31, 132, 133, 134, 135, 138, 139, 140, 141, 143, 144, 145, 146, 147, 148, 149, 150, 151], [0.1566, 0.1316, 0.0833, 0.08475, 0.06989, 0.03778, 0.0596, 0.08142, 0.6261, 0.6831, 0.5777, 0.5958, 0.1566, 0.1316, 0.1175, 0.1786, 0.0833, 0.08475, 0.06989, 0.03778, 0.07364, 0.0596, 0.08142, 0.6261, 0.8806, 0.6831, 0.5777, 0.6276, 0.5958]): _vg.add([_i], _w, 'REPLACE')
_vg = ob_lowpolycharacter.vertex_groups.new(name='Chest')
for _i, _w in zip([16, 17, 18, 19, 29, 31, 120, 121, 128, 129, 130, 131, 132, 133, 134, 135, 147, 148, 150, 151], [0.02644, 0.07473, 0.07931, 0.1488, 0.02324, 0.01649, 0.07986, 0.06305, 0.02644, 0.07473, 0.63, 0.3175, 0.07931, 0.1488, 0.7202, 0.4317, 0.03969, 0.02324, 0.08867, 0.01649]): _vg.add([_i], _w, 'REPLACE')
_vg = ob_lowpolycharacter.vertex_groups.new(name='Neck')
for _i, _w in zip([0, 1, 3, 6, 7, 10, 11, 12, 13, 14, 16, 17, 100, 101, 103, 106, 107, 108, 110, 111, 112, 113, 118, 119, 120, 121, 124, 125, 126, 128, 129, 130, 131, 135], [0.02072, 0.4161, 0.007625, 0.1221, 0.06091, 0.06844, 0.4154, 0.1034, 0.009082, 0.04301, 0.01502, 0.09826, 0.02072, 0.4161, 0.007625, 0.1221, 0.06091, 0.4815, 0.003064, 0.01804, 0.07621, 0.1558, 0.06844, 0.4154, 0.6993, 0.07397, 0.1034, 0.009082, 0.04301, 0.01502, 0.09826, 0.1162, 0.2733, 0.05095]): _vg.add([_i], _w, 'REPLACE')
_vg = ob_lowpolycharacter.vertex_groups.new(name='Head')
for _i, _w in zip([0, 1, 2, 3, 4, 5, 6, 7, 8, 9, 10, 11, 12, 13, 14, 15, 16, 17, 100, 101, 102, 103, 104, 105, 106, 107, 108, 109, 110, 111, 112, 113, 114, 115, 116, 117, 118, 119, 120, 121, 122, 123, 124, 125, 126, 127, 128, 129, 130, 131, 135], [0.9592, 0.5405, 0.995, 0.9031, 0.9669, 0.9869, 0.8603, 0.93, 0.9742, 0.992, 0.7576, 0.481, 0.8751, 0.9427, 0.9441, 0.9776, 0.1021, 0.09694, 0.9592, 0.5405, 0.995, 0.9031, 0.9669, 0.9869, 0.8603, 0.93, 0.4814, 0.9984, 0.9111, 0.9613, 0.9152, 0.8291, 0.992, 0.9772, 0.9742, 0.992, 0.7576, 0.481, 0.153, 0.7538, 0.9793, 0.9955, 0.8751, 0.9427, 0.9441, 0.9776, 0.1021, 0.09694, 0.03509, 0.1135, 0.001819]): _vg.add([_i], _w, 'REPLACE')
_vg = ob_lowpolycharacter.vertex_groups.new(name='Shoulder.R')
for _i, _w in zip([1, 3, 10, 11, 16, 17, 18, 19, 20, 21, 22, 23, 27, 28, 29, 30, 31, 120, 121, 130, 131, 134, 135, 150], [0.004136, 0.02148, 0.1417, 0.07574, 0.7348, 0.626, 0.6222, 0.599, 0.1084, 0.08545, 0.6985, 0.7022, 0.002255, 0.1886, 0.1436, 0.2061, 0.1881, 0.007722, 0.04457, 0.08607, 0.123, 0.06216, 0.1263, 0.05666]): _vg.add([_i], _w, 'REPLACE')
_vg = ob_lowpolycharacter.vertex_groups.new(name='UpperArm.R')
for _i, _w in zip([16, 17, 18, 19, 20, 21, 22, 23, 28, 30, 36, 37, 38, 39, 40, 41, 42, 43], [0.06105, 0.07731, 0.0425, 0.05211, 0.8627, 0.8868, 0.1709, 0.1636, 0.02758, 0.02955, 0.8998, 0.8677, 0.9013, 0.9305, 0.1617, 0.14, 0.1664, 0.1573]): _vg.add([_i], _w, 'REPLACE')
_vg = ob_lowpolycharacter.vertex_groups.new(name='LowerArm.R')
for _i, _w in zip([32, 36, 37, 38, 39, 40, 41, 42, 43], [0.001749, 0.07548, 0.09657, 0.08665, 0.06597, 0.7993, 0.8058, 0.7746, 0.8042]): _vg.add([_i], _w, 'REPLACE')
_vg = ob_lowpolycharacter.vertex_groups.new(name='Hand.R')
for _i, _w in zip([32, 33, 34, 35, 41, 42, 44, 45, 47, 48, 49, 51, 52, 59], [0.736, 0.04079, 0.03779, 0.7702, 0.02503, 0.01304, 0.06224, 0.0009882, 0.1511, 0.5404, 0.01147, 0.03748, 0.08189, 0.1333]): _vg.add([_i], _w, 'REPLACE')
_vg = ob_lowpolycharacter.vertex_groups.new(name='Finger.R')
for _i, _w in zip([48, 51, 52, 53, 54, 55, 59, 64, 65, 66, 67], [0.08889, 0.06842, 0.7542, 0.03022, 0.1319, 0.797, 0.005659, 0.8206, 0.07882, 0.7794, 0.8992]): _vg.add([_i], _w, 'REPLACE')
_vg = ob_lowpolycharacter.vertex_groups.new(name='Thumb.R')
for _i, _w in zip([32, 35, 44, 45, 46, 47, 48, 50, 51, 52, 55, 56, 57, 58, 59, 60, 61, 62, 63], [0.1187, 0.09789, 0.9151, 0.003774, 0.008159, 0.8031, 0.2857, 0.04083, 0.8171, 0.05738, 0.09831, 0.9752, 0.9857, 0.9406, 0.8116, 0.9969, 0.9991, 0.9936, 0.99]): _vg.add([_i], _w, 'REPLACE')
_vg = ob_lowpolycharacter.vertex_groups.new(name='Hand.Control.R')
for _i, _w in zip([32, 33, 34, 35, 40, 43, 45, 46, 47, 48, 49, 50, 51, 52, 53, 54, 55, 59, 64, 65, 66, 67], [0.1144, 0.9251, 0.9335, 0.1047, 0.01293, 0.03587, 0.9411, 0.9487, 0.01877, 0.08473, 0.9388, 0.9312, 0.07023, 0.1065, 0.951, 0.8573, 0.08596, 0.004199, 0.1477, 0.9195, 0.217, 0.07512]): _vg.add([_i], _w, 'REPLACE')
_vg = ob_lowpolycharacter.vertex_groups.new(name='ElbowPoint.R')
_vg = ob_lowpolycharacter.vertex_groups.new(name='Shoulder.L')
for _i, _w in zip([101, 103, 118, 119, 120, 121, 128, 129, 130, 131, 132, 133, 134, 135, 136, 137, 138, 139, 145, 146, 148, 149, 150, 151], [0.004136, 0.02148, 0.1417, 0.07574, 0.007722, 0.04457, 0.7348, 0.626, 0.08607, 0.123, 0.6222, 0.599, 0.06216, 0.1263, 0.1084, 0.08545, 0.6985, 0.7022, 0.002255, 0.1886, 0.1436, 0.2061, 0.05666, 0.1881]): _vg.add([_i], _w, 'REPLACE')
_vg = ob_lowpolycharacter.vertex_groups.new(name='UpperArm.L')
for _i, _w in zip([128, 129, 132, 133, 136, 137, 138, 139, 146, 149, 156, 157, 158, 159, 160, 161, 162, 163], [0.06105, 0.07731, 0.0425, 0.05211, 0.8627, 0.8868, 0.1709, 0.1636, 0.02758, 0.02955, 0.8998, 0.8677, 0.9013, 0.9305, 0.1617, 0.14, 0.1664, 0.1573]): _vg.add([_i], _w, 'REPLACE')
_vg = ob_lowpolycharacter.vertex_groups.new(name='LowerArm.L')
for _i, _w in zip([152, 156, 157, 158, 159, 160, 161, 162, 163], [0.001749, 0.07548, 0.09657, 0.08665, 0.06597, 0.7993, 0.8058, 0.7746, 0.8042]): _vg.add([_i], _w, 'REPLACE')
_vg = ob_lowpolycharacter.vertex_groups.new(name='Hand.L')
for _i, _w in zip([152, 153, 154, 155, 161, 162, 164, 165, 167, 168, 169, 171, 172, 179], [0.736, 0.04079, 0.03779, 0.7702, 0.02503, 0.01304, 0.06224, 0.0009883, 0.1511, 0.5404, 0.01147, 0.03748, 0.08189, 0.1333]): _vg.add([_i], _w, 'REPLACE')
_vg = ob_lowpolycharacter.vertex_groups.new(name='Finger.L')
for _i, _w in zip([168, 171, 172, 173, 174, 175, 179, 184, 185, 186, 187], [0.08889, 0.06842, 0.7542, 0.03022, 0.1319, 0.797, 0.005659, 0.8206, 0.07882, 0.7794, 0.8992]): _vg.add([_i], _w, 'REPLACE')
_vg = ob_lowpolycharacter.vertex_groups.new(name='Thumb.L')
for _i, _w in zip([152, 155, 164, 165, 166, 167, 168, 170, 171, 172, 175, 176, 177, 178, 179, 180, 181, 182, 183], [0.1187, 0.09789, 0.9151, 0.003774, 0.008159, 0.8031, 0.2857, 0.04083, 0.8171, 0.05738, 0.09831, 0.9752, 0.9857, 0.9406, 0.8116, 0.9969, 0.9991, 0.9936, 0.99]): _vg.add([_i], _w, 'REPLACE')
_vg = ob_lowpolycharacter.vertex_groups.new(name='Hand.Control.L')
for _i, _w in zip([152, 153, 154, 155, 160, 163, 165, 166, 167, 168, 169, 170, 171, 172, 173, 174, 175, 179, 184, 185, 186, 187], [0.1144, 0.9251, 0.9335, 0.1047, 0.01293, 0.03587, 0.9411, 0.9487, 0.01877, 0.08473, 0.9388, 0.9312, 0.07023, 0.1065, 0.951, 0.8573, 0.08596, 0.004199, 0.1477, 0.9195, 0.217, 0.07512]): _vg.add([_i], _w, 'REPLACE')
_vg = ob_lowpolycharacter.vertex_groups.new(name='ElbowPoint.L')
_vg = ob_lowpolycharacter.vertex_groups.new(name='UpperLeg.R')
for _i, _w in zip([24, 25, 26, 27, 68, 69, 70, 71, 72, 73, 74, 75, 80, 81, 82, 83, 84, 85, 86, 87, 189, 190, 191, 195, 196, 197], [0.08366, 0.09018, 0.1285, 0.1544, 0.1588, 0.5708, 0.7573, 0.7176, 0.09563, 0.1538, 0.9131, 0.9016, 0.8355, 0.9032, 0.8673, 0.819, 0.1247, 0.1825, 0.101, 0.1581, 0.01532, 0.1282, 0.0229, 0.02667, 0.0937, 0.04224]): _vg.add([_i], _w, 'REPLACE')
_vg = ob_lowpolycharacter.vertex_groups.new(name='LowerLeg.R')
for _i, _w in zip([76, 77, 78, 79, 80, 81, 82, 83, 84, 85, 86, 87, 88, 89, 90, 91], [0.09844, 0.9075, 0.1056, 0.9319, 0.1298, 0.0921, 0.1286, 0.1434, 0.8534, 0.8055, 0.8849, 0.8364, 0.05586, 0.5102, 0.05752, 0.4964]): _vg.add([_i], _w, 'REPLACE')
_vg = ob_lowpolycharacter.vertex_groups.new(name='Foot.R')
for _i, _w in zip([76, 77, 78, 79, 88, 89, 90, 91, 92, 93, 94, 95, 96, 97, 98, 99], [0.8994, 0.08947, 0.8932, 0.06675, 0.9438, 0.4894, 0.9423, 0.5034, 0.9912, 0.9965, 0.994, 0.9968, 0.978, 0.9864, 0.9883, 0.9854]): _vg.add([_i], _w, 'REPLACE')
_vg = ob_lowpolycharacter.vertex_groups.new(name='UpperLeg.L')
for _i, _w in zip([69, 73, 140, 141, 144, 145, 188, 189, 190, 191, 192, 193, 194, 195, 196, 197, 198, 199, 204, 205, 206, 207, 208, 209, 210, 211], [0.01532, 0.02667, 0.08366, 0.09018, 0.1285, 0.1544, 0.1588, 0.5708, 0.1282, 0.0229, 0.7573, 0.7176, 0.09563, 0.1538, 0.0937, 0.04224, 0.9131, 0.9016, 0.8355, 0.9032, 0.8673, 0.819, 0.1247, 0.1825, 0.101, 0.1581]): _vg.add([_i], _w, 'REPLACE')
_vg = ob_lowpolycharacter.vertex_groups.new(name='LowerLeg.L')
for _i, _w in zip([200, 201, 202, 203, 204, 205, 206, 207, 208, 209, 210, 211, 212, 213, 214, 215], [0.09844, 0.9075, 0.1056, 0.9319, 0.1298, 0.0921, 0.1286, 0.1434, 0.8534, 0.8055, 0.8849, 0.8364, 0.05586, 0.5102, 0.05752, 0.4964]): _vg.add([_i], _w, 'REPLACE')
_vg = ob_lowpolycharacter.vertex_groups.new(name='Foot.L')
for _i, _w in zip([200, 201, 202, 203, 212, 213, 214, 215, 216, 217, 218, 219, 220, 221, 222, 223], [0.8994, 0.08947, 0.8932, 0.06675, 0.9438, 0.4894, 0.9423, 0.5034, 0.9912, 0.9965, 0.994, 0.9968, 0.978, 0.9864, 0.9883, 0.9854]): _vg.add([_i], _w, 'REPLACE')
_vg = ob_lowpolycharacter.vertex_groups.new(name='KneePoint.R')
_vg = ob_lowpolycharacter.vertex_groups.new(name='KneePoint.L')
_m = ob_lowpolycharacter.modifiers.new('Armature', 'ARMATURE')
_m.object = ob_armature
ob_armature.location = (0.0, 0.0, -5.636)
ob_armature.show_in_front = True
ob_armature.lineart.crease_threshold = 0.0
ob_looktarget.location = (-0.153, -6.33, -3.947)
ob_looktarget.lineart.crease_threshold = 0.0
ob_lefthandholdtarget.location = (0.0, 0.0, 0.0)
ob_lefthandholdtarget.lineart.crease_threshold = 0.0
_c = ob_lefthandholdtarget.constraints.new('COPY_LOCATION'); _c.name = 'Copy Location'
_c.active = False
_c.target = ob_armature
_c.subtarget = 'Hand.L'
_c = ob_lefthandholdtarget.constraints.new('COPY_ROTATION'); _c.name = 'Copy Rotation'
_c.target = ob_armature
_c.subtarget = 'Hand.L'
ob_righthandholdtarget.location = (0.0, 0.0, 0.0)
ob_righthandholdtarget.lineart.crease_threshold = 0.0
_c = ob_righthandholdtarget.constraints.new('COPY_LOCATION'); _c.name = 'Copy Location'
_c.target = ob_armature
_c.subtarget = 'Hand.R'
_c = ob_righthandholdtarget.constraints.new('COPY_ROTATION'); _c.name = 'Copy Rotation'
_c.target = ob_armature
_c.subtarget = 'Hand.R'

# ---- collection membership
col_collection.objects.link(ob_lowpolycharacter)
col_collection.objects.link(ob_armature)
col_collection.objects.link(ob_looktarget)
col_collection.objects.link(ob_lefthandholdtarget)
col_collection.objects.link(ob_righthandholdtarget)

# ---- scene / render settings (as saved in the file)
scene.frame_start = 1; scene.frame_end = 250; scene.frame_set(0)
scene.render.engine = 'BLENDER_EEVEE_NEXT'
scene.cycles.use_denoising = False
scene.cycles.samples = 128
scene.cycles.sampling_pattern = 'TABULATED_SOBOL'
scene.cycles.use_adaptive_sampling = False
scene.cycles.use_light_tree = False
scene.view_settings.view_transform = 'Filmic'
bpy.context.view_layer.update()

# ---- added for rendering (the .blend has no active camera and no usable light): camera, sun
cam_auto = bpy.data.cameras.new('AutoCamera')
cam_auto.lens = 50.0
cam_auto.sensor_width = 36.0
cam_auto.clip_end = 1000.0
ob_auto_camera = bpy.data.objects.new('AutoCamera', cam_auto)
scene.collection.objects.link(ob_auto_camera)
ob_auto_camera.location = (17.3186, -20.7029, 8.70459)
ob_auto_camera.rotation_euler = (1.09748, -7.21219e-08, 0.694738)
scene.camera = ob_auto_camera
light_auto_sun = bpy.data.lights.new('AutoSun', 'SUN')
light_auto_sun.energy = 3.0
light_auto_sun.angle = 0.0523599
ob_auto_sun = bpy.data.objects.new('AutoSun', light_auto_sun)
scene.collection.objects.link(ob_auto_sun)
ob_auto_sun.rotation_euler = (0.872665, 0.174533, 0.523599)
bpy.context.view_layer.update()
